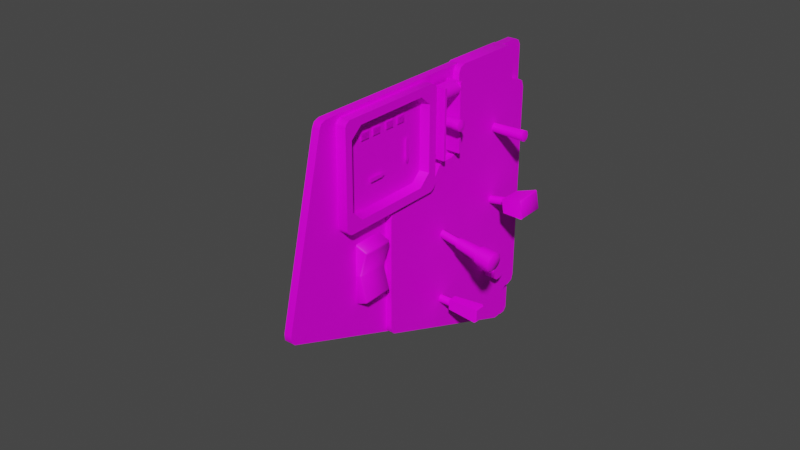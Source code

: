 # Source: untitled.blend  (saved by Blender 2.83.19; exported with 4.5.12 LTS)
import bpy
from mathutils import Matrix  # noqa: F401  (used for matrix-valued properties, if any)

bpy.ops.wm.read_factory_settings(use_empty=True)
scene = bpy.context.scene
scene.name = 'Scene'

# ---- collections
col_collection = bpy.data.collections.new('Collection'); scene.collection.children.link(col_collection)

# ---- images (referenced by path relative to the original .blend; pixels are not part of the script)
import os
ASSET_DIR = os.environ.get("B2B_ASSET_DIR", "")  # directory of the original .blend (textures are referenced by path, not embedded)
HERE = os.path.dirname(os.path.abspath(__file__))  # packed textures are extracted next to this script under _unpacked/

def load_image(name, relpath, width, height, colorspace="sRGB"):
    """Load a texture the original file referenced (path relative to the .blend, or extracted next to this script)."""
    p = next((c for c in (os.path.join(HERE, relpath), os.path.join(ASSET_DIR, relpath)) if relpath and os.path.exists(c)), "")
    if p:
        img = bpy.data.images.load(p, check_existing=True)
        img.name = name
    else:  # same state as the original file: an image datablock whose file is absent (Cycles renders it pink)
        img = bpy.data.images.new(name, width, height)
        img.source = "FILE"
        img.filepath = "//" + (relpath or name)
    img.colorspace_settings.name = colorspace
    return img
img_all_cockpit_atlas_0_jpg = load_image('all-cockpit-atlas-0.jpg', 'all-cockpit-atlas-0.jpg', 1024, 1024, 'sRGB')

# ---- materials (node trees are filled in below, after node groups)
mat_ac3dmat16_001 = bpy.data.materials.new('ac3dmat16.001')
mat_ac3dmat16_001.use_transparent_shadow = False
mat_ac3dmat16_001.diffuse_color = (1.0, 1.0, 1.0, 1.0)
mat_ac3dmat16_001.roughness = 1.0
mat_ac3dmat16_001.specular_intensity = 0.2

# ---- node groups
ng_auto_smooth = bpy.data.node_groups.new('Auto Smooth', 'GeometryNodeTree')
_s = ng_auto_smooth.interface.new_socket(name='Geometry', in_out='OUTPUT', socket_type='NodeSocketGeometry')
_s = ng_auto_smooth.interface.new_socket(name='Geometry', in_out='INPUT', socket_type='NodeSocketGeometry')
_s = ng_auto_smooth.interface.new_socket(name='Angle', in_out='INPUT', socket_type='NodeSocketFloat')
_s.subtype = 'ANGLE'
_s.min_value = 0.0
_s.max_value = 3.142
ng_auto_smooth.is_modifier = True
_N = ng_auto_smooth.nodes; _L = ng_auto_smooth.links
n0 = _N.new('NodeGroupOutput'); n0.name = 'Group Output'; n0.location = (480, -100)
n1 = _N.new('NodeGroupInput'); n1.name = 'Group Input'; n1.location = (-420, -300)
n2 = _N.new('NodeGroupInput'); n2.name = 'Group Input.001'; n2.location = (-60, -100)
n3 = _N.new('GeometryNodeSetShadeSmooth'); n3.name = 'Set Shade Smooth'; n3.location = (120, -100)
n3.domain = 'EDGE'
n4 = _N.new('GeometryNodeSetShadeSmooth'); n4.name = 'Set Shade Smooth.001'; n4.location = (300, -100)
n5 = _N.new('GeometryNodeInputMeshEdgeAngle'); n5.name = 'Edge Angle'; n5.location = (-420, -220)
n6 = _N.new('GeometryNodeInputEdgeSmooth'); n6.name = 'Is Edge Smooth'; n6.location = (-60, -160)
n7 = _N.new('GeometryNodeInputShadeSmooth'); n7.name = 'Is Face Smooth'; n7.location = (-240, -340)
n8 = _N.new('FunctionNodeBooleanMath'); n8.name = 'Boolean Math'; n8.location = (-60, -220)
n9 = _N.new('FunctionNodeCompare'); n9.name = 'Compare'; n9.location = (-240, -180)
n9.operation = 'LESS_EQUAL'
_L.new(n5.outputs[0], n9.inputs[0])
_L.new(n4.outputs[0], n0.inputs[0])
_L.new(n1.outputs[1], n9.inputs[1])
_L.new(n9.outputs[0], n8.inputs[0])
_L.new(n7.outputs[0], n8.inputs[1])
_L.new(n2.outputs[0], n3.inputs[0])
_L.new(n6.outputs[0], n3.inputs[1])
_L.new(n3.outputs[0], n4.inputs[0])
_L.new(n8.outputs[0], n3.inputs[2])
n0.is_active_output = True

# ---- material node trees
mat_ac3dmat16_001.use_nodes = True; mat_ac3dmat16_001.node_tree.nodes.clear()
_N = mat_ac3dmat16_001.node_tree.nodes; _L = mat_ac3dmat16_001.node_tree.links
n0 = _N.new('ShaderNodeBsdfPrincipled'); n0.name = 'Principled BSDF'; n0.location = (10, 300)
n0.distribution = 'GGX'
n0.subsurface_method = 'BURLEY'
n0.inputs[3].default_value = 1.45
n0.inputs[13].default_value = 0.2
n0.inputs[27].default_value = (0.0, 0.0, 0.0, 1.0)
n0.inputs[28].default_value = 1.0
n1 = _N.new('ShaderNodeOutputMaterial'); n1.name = 'Material Output'; n1.location = (300, 300)
n2 = _N.new('ShaderNodeTexImage'); n2.name = 'Image Texture'; n2.location = (0, 0)
n2.image = img_all_cockpit_atlas_0_jpg
_L.new(n0.outputs[0], n1.inputs[0])
_L.new(n2.outputs[0], n0.inputs[0])
n1.is_active_output = True

# ---- world
world_world = bpy.data.worlds.new('World'); scene.world = world_world
world_world.use_nodes = True; world_world.node_tree.nodes.clear()
_N = world_world.node_tree.nodes; _L = world_world.node_tree.links
n0 = _N.new('ShaderNodeOutputWorld'); n0.name = 'World Output'; n0.location = (300, 300)
n1 = _N.new('ShaderNodeBackground'); n1.name = 'Background'; n1.location = (10, 300)
n1.inputs[0].default_value = (0.05088, 0.05088, 0.05088, 1.0)
_L.new(n1.outputs[0], n0.inputs[0])
n0.is_active_output = True
world_world.color = (0.05088, 0.05088, 0.05088)
world_world.use_sun_shadow = False
world_world.sun_shadow_jitter_overblur = 0.0

# ---- meshes
me_antiskid_spoiler_switch_mesh = bpy.data.meshes.new('antiskid-spoiler-switch.mesh')
me_antiskid_spoiler_switch_mesh.from_pydata([(-0.005539, 0.001115, 0.001887), (-0.005866, 0.0001219, 0.0001023), (-0.005455, -0.001843, -0.0006317), (-0.004549, -0.003629, 0.0001158), (-0.003677, -0.00419, 0.001905), (-0.003351, -0.003197, 0.00369), (-0.003762, -0.001231, 0.004424), (-0.004668, 0.0005549, 0.003677), (-0.01484, -0.00239, 0.005384), (-0.01515, -0.003339, 0.00368), (-0.01476, -0.005216, 0.002978), (-0.0139, -0.006922, 0.003692), (-0.01306, -0.007457, 0.005402), (-0.01275, -0.006508, 0.007107), (-0.01314, -0.004631, 0.007808), (-0.01401, -0.002925, 0.007094), (-0.008283, 0.0005071, -0.0004545), (-0.005979, -0.005753, -0.000468), (-0.004062, -0.00506, 0.005193), (-0.006365, 0.0012, 0.005206), (0.01116, 0.008984, -0.0004947), (0.01432, 0.0003965, -0.0005133), (0.01169, -0.0005546, -0.008279), (0.008533, 0.008033, -0.00826), (0.009956, 0.007763, -0.007918), (0.01211, 0.008542, -0.001554), (0.01476, 0.001352, -0.001569), (0.0126, 0.0005729, -0.007933)], [], [(14, 6, 7, 15), (13, 5, 6, 14), (12, 4, 5, 13), (11, 3, 4, 12), (10, 2, 3, 11), (9, 1, 2, 10), (8, 0, 1, 9), (15, 7, 0, 8), (21, 18, 17, 22), (23, 16, 19, 20), (22, 17, 16, 23), (20, 19, 18, 21), (16, 17, 18, 19), (24, 25, 26, 27), (23, 20, 25, 24), (20, 21, 26, 25), (21, 22, 27, 26), (22, 23, 24, 27)])
me_antiskid_spoiler_switch_mesh.polygons.foreach_set('use_smooth', [True] * 18)
_uv = me_antiskid_spoiler_switch_mesh.uv_layers.new(name='UVMap')
_uv.uv.foreach_set('vector', [0.1295, 0.3864, 0.1298, 0.3856, 0.1278, 0.3865, 0.1279, 0.3871, 0.1311, 0.3871, 0.1319, 0.3865, 0.1298, 0.3856, 0.1295, 0.3864, 0.1317, 0.3888, 0.1327, 0.3887, 0.1319, 0.3865, 0.1311, 0.3871, 0.1311, 0.3905, 0.1319, 0.391, 0.1327, 0.3887, 0.1317, 0.3888, 0.1295, 0.3912, 0.1298, 0.3919, 0.1319, 0.391, 0.1311, 0.3905, 0.1279, 0.3905, 0.1278, 0.391, 0.1298, 0.3919, 0.1295, 0.3912, 0.1273, 0.3888, 0.127, 0.3887, 0.1278, 0.391, 0.1279, 0.3905, 0.1279, 0.3871, 0.1278, 0.3865, 0.127, 0.3887, 0.1273, 0.3888, 0.1273, 0.3779, 0.1321, 0.3779, 0.1321, 0.3818, 0.1273, 0.3818, 0.1273, 0.3779, 0.1321, 0.3779, 0.1321, 0.3818, 0.1273, 0.3818, 0.1273, 0.3779, 0.1321, 0.3779, 0.1321, 0.3818, 0.1273, 0.3818, 0.1273, 0.3779, 0.1321, 0.3779, 0.1321, 0.3818, 0.1273, 0.3818, 0.1273, 0.3779, 0.1321, 0.3779, 0.1321, 0.3818, 0.1273, 0.3818, 0.1273, 0.3779, 0.1273, 0.3779, 0.1273, 0.3779, 0.1273, 0.3779, 0.1273, 0.3779, 0.1321, 0.3779, 0.1273, 0.3779, 0.1273, 0.3779, 0.1321, 0.3779, 0.1321, 0.3818, 0.1273, 0.3779, 0.1273, 0.3779, 0.1321, 0.3818, 0.1273, 0.3818, 0.1273, 0.3779, 0.1273, 0.3779, 0.1273, 0.3818, 0.1273, 0.3779, 0.1273, 0.3779, 0.1273, 0.3779])
me_antiskid_spoiler_switch_mesh.materials.append(mat_ac3dmat16_001)
me_antiskid_spoiler_switch_mesh.use_remesh_fix_poles = True
me_antiskid_spoiler_switch_mesh.use_remesh_preserve_attributes = False
me_antiskid_spoiler_switch_mesh.use_mirror_vertex_groups = False
me_antiskid_spoiler_switch_mesh.update()
me_dump_switch_mesh = bpy.data.meshes.new('dump-switch.mesh')
me_dump_switch_mesh.from_pydata([(0.01057, 0.0005808, -0.01284), (0.01608, 0.002574, 0.00343), (0.01066, 0.0121, 0.004098), (0.005149, 0.01011, -0.01217), (0.003689, 0.01031, -0.01253), (0.009967, -0.0007325, -0.0133), (0.01597, 0.001439, 0.00443), (0.009695, 0.01248, 0.005204), (-0.00133, 0.003841, 0.008257), (0.003101, -0.003953, 0.007711), (-0.001862, -0.005748, -0.006943), (-0.006293, 0.002046, -0.006396), (-0.001961, 0.002257, 0.0006163), (-0.002168, 0.001319, -0.001215), (-0.001473, -0.000517, -0.002062), (-0.0002837, -0.002176, -0.001425), (0.0007029, -0.002686, 0.0003191), (0.0009093, -0.001749, 0.002151), (0.0002141, 8.783e-05, 0.002997), (-0.0009747, 0.001747, 0.002362), (-0.01874, -0.007844, 0.007454), (-0.01894, -0.00874, 0.005704), (-0.01827, -0.01049, 0.004896), (-0.01714, -0.01208, 0.005503), (-0.0162, -0.01257, 0.00717), (-0.016, -0.01167, 0.00892), (-0.01666, -0.009916, 0.009728), (-0.0178, -0.008331, 0.009121)], [], [(5, 4, 3, 0), (6, 5, 0, 1), (7, 6, 1, 2), (4, 7, 2, 3), (3, 2, 1, 0), (7, 8, 9, 6), (5, 10, 11, 4), (4, 11, 8, 7), (6, 9, 10, 5), (26, 18, 19, 27), (25, 17, 18, 26), (24, 16, 17, 25), (23, 15, 16, 24), (22, 14, 15, 23), (21, 13, 14, 22), (20, 12, 13, 21), (27, 19, 12, 20)])
me_dump_switch_mesh.polygons.foreach_set('use_smooth', [True] * 17)
_uv = me_dump_switch_mesh.uv_layers.new(name='UVMap')
_uv.uv.foreach_set('vector', [0.1597, 0.3764, 0.1597, 0.3826, 0.1591, 0.3821, 0.1591, 0.3768, 0.1467, 0.3764, 0.1597, 0.3764, 0.1591, 0.3768, 0.1472, 0.3768, 0.1467, 0.3826, 0.1467, 0.3764, 0.1472, 0.3768, 0.1472, 0.3821, 0.1597, 0.3826, 0.1467, 0.3826, 0.1472, 0.3821, 0.1591, 0.3821, 0.1591, 0.3827, 0.1472, 0.3827, 0.1472, 0.3763, 0.1591, 0.3763, 0.1277, 0.3821, 0.1281, 0.3815, 0.1281, 0.3779, 0.1277, 0.3772, 0.1317, 0.3772, 0.1313, 0.3779, 0.1313, 0.3815, 0.1317, 0.3821, 0.1317, 0.3821, 0.1313, 0.3815, 0.1281, 0.3815, 0.1277, 0.3821, 0.1277, 0.3772, 0.1281, 0.3779, 0.1313, 0.3779, 0.1317, 0.3772, 0.1324, 0.3884, 0.1326, 0.3884, 0.1318, 0.3902, 0.1316, 0.3902, 0.1316, 0.3867, 0.1318, 0.3865, 0.1326, 0.3884, 0.1324, 0.3884, 0.1298, 0.386, 0.1299, 0.3858, 0.1318, 0.3865, 0.1316, 0.3867, 0.128, 0.3867, 0.128, 0.3865, 0.1299, 0.3858, 0.1298, 0.386, 0.1273, 0.3884, 0.1273, 0.3884, 0.128, 0.3865, 0.128, 0.3867, 0.128, 0.3902, 0.128, 0.3902, 0.1273, 0.3884, 0.1273, 0.3884, 0.1298, 0.3909, 0.1299, 0.391, 0.128, 0.3902, 0.128, 0.3902, 0.1316, 0.3902, 0.1318, 0.3902, 0.1299, 0.391, 0.1298, 0.3909])
me_dump_switch_mesh.materials.append(mat_ac3dmat16_001)
me_dump_switch_mesh.use_remesh_fix_poles = True
me_dump_switch_mesh.use_remesh_preserve_attributes = False
me_dump_switch_mesh.use_mirror_vertex_groups = False
me_dump_switch_mesh.update()
me_feed_switch_mesh = bpy.data.meshes.new('feed-switch.mesh')
me_feed_switch_mesh.from_pydata([(0.01146, 0.004458, -0.00408), (0.008685, 0.007401, -0.003506), (0.008271, 0.006092, -0.005877), (0.00886, 0.003506, -0.006866), (0.0101, 0.001157, -0.005893), (0.01128, 0.0004218, -0.00353), (0.01169, 0.00173, -0.001159), (0.0111, 0.004317, -0.00017), (0.009858, 0.006665, -0.001143), (-0.01207, -0.001159, 0.004484), (-0.01239, -0.002171, 0.00265), (-0.01194, -0.004172, 0.001885), (-0.01098, -0.00599, 0.002637), (-0.01007, -0.006558, 0.004466), (-0.009748, -0.005546, 0.006301), (-0.0102, -0.003545, 0.007066), (-0.01117, -0.001728, 0.006314)], [], [(15, 7, 8, 16), (14, 6, 7, 15), (13, 5, 6, 14), (12, 4, 5, 13), (11, 3, 4, 12), (10, 2, 3, 11), (9, 1, 2, 10), (16, 8, 1, 9), (0, 8, 7), (0, 7, 6), (0, 6, 5), (0, 5, 4), (0, 4, 3), (0, 3, 2), (0, 2, 1), (0, 1, 8)])
me_feed_switch_mesh.polygons.foreach_set('use_smooth', [True] * 16)
_uv = me_feed_switch_mesh.uv_layers.new(name='UVMap')
_uv.uv.foreach_set('vector', [0.1374, 0.3866, 0.1377, 0.3858, 0.1357, 0.3867, 0.1358, 0.3872, 0.139, 0.3872, 0.1398, 0.3867, 0.1377, 0.3858, 0.1374, 0.3866, 0.1396, 0.3888, 0.1406, 0.3887, 0.1398, 0.3867, 0.139, 0.3872, 0.139, 0.3904, 0.1398, 0.3908, 0.1406, 0.3887, 0.1396, 0.3888, 0.1374, 0.391, 0.1377, 0.3916, 0.1398, 0.3908, 0.139, 0.3904, 0.1358, 0.3904, 0.1357, 0.3908, 0.1377, 0.3916, 0.1374, 0.391, 0.1352, 0.3888, 0.1349, 0.3887, 0.1357, 0.3908, 0.1358, 0.3904, 0.1358, 0.3872, 0.1357, 0.3867, 0.1349, 0.3887, 0.1352, 0.3888, 0.1378, 0.3887, 0.1357, 0.3867, 0.1377, 0.3858, 0.1378, 0.3887, 0.1377, 0.3858, 0.1398, 0.3867, 0.1378, 0.3887, 0.1398, 0.3867, 0.1406, 0.3887, 0.1378, 0.3887, 0.1406, 0.3887, 0.1398, 0.3908, 0.1378, 0.3887, 0.1398, 0.3908, 0.1377, 0.3916, 0.1378, 0.3887, 0.1377, 0.3916, 0.1357, 0.3908, 0.1378, 0.3887, 0.1357, 0.3908, 0.1349, 0.3887, 0.1378, 0.3887, 0.1349, 0.3887, 0.1357, 0.3867])
me_feed_switch_mesh.materials.append(mat_ac3dmat16_001)
me_feed_switch_mesh.use_remesh_fix_poles = True
me_feed_switch_mesh.use_remesh_preserve_attributes = False
me_feed_switch_mesh.use_mirror_vertex_groups = False
me_feed_switch_mesh.update()
me_left_spoilers_off_mesh = bpy.data.meshes.new('left-spoilers-off.mesh')
me_left_spoilers_off_mesh.from_pydata([(0.003075, 0.00343, 0.01131), (0.004974, 0.004117, 0.01691), (0.00648, 2.524e-05, 0.01691), (0.004581, -0.0006617, 0.0113), (0.001575, -0.001748, 0.002423), (0.003475, -0.001062, 0.008032), (0.001969, 0.00303, 0.008041), (6.962e-05, 0.002343, 0.002432)], [], [(0, 1, 2, 3), (7, 6, 5, 4)])
me_left_spoilers_off_mesh.polygons.foreach_set('use_smooth', [True] * 2)
_uv = me_left_spoilers_off_mesh.uv_layers.new(name='UVMap')
_uv.uv.foreach_set('vector', [0.2153, 0.3831, 0.2067, 0.3831, 0.2067, 0.3758, 0.2153, 0.3758, 0.2153, 0.3831, 0.2067, 0.3831, 0.2067, 0.3758, 0.2153, 0.3758])
me_left_spoilers_off_mesh.materials.append(mat_ac3dmat16_001)
me_left_spoilers_off_mesh.use_remesh_fix_poles = True
me_left_spoilers_off_mesh.use_remesh_preserve_attributes = False
me_left_spoilers_off_mesh.use_mirror_vertex_groups = False
me_left_spoilers_off_mesh.update()
me_master_reset_button_mesh = bpy.data.meshes.new('master-reset-button.mesh')
me_master_reset_button_mesh.from_pydata([(-0.03259, 0.04123, -0.07565), (-0.0423, 0.03764, -0.06543), (-0.0414, 0.03405, -0.06654), (-0.04159, 0.03157, -0.06942), (-0.04279, 0.03113, -0.07297), (-0.04455, 0.03291, -0.07584), (-0.04619, 0.03623, -0.07693), (-0.04709, 0.03982, -0.07582), (-0.0469, 0.0423, -0.07294), (-0.0457, 0.04274, -0.06939), (-0.04394, 0.04096, -0.06652), (-0.03065, 0.04194, -0.06991), (-0.02975, 0.03835, -0.07101), (-0.02993, 0.03587, -0.07389), (-0.03114, 0.03543, -0.07744), (-0.0329, 0.03721, -0.08031), (-0.03454, 0.04053, -0.0814), (-0.03544, 0.04412, -0.0803), (-0.03525, 0.0466, -0.07742), (-0.03405, 0.04704, -0.07387), (-0.03229, 0.04526, -0.071)], [], [(0, 20, 11), (0, 11, 12), (0, 12, 13), (0, 13, 14), (0, 14, 15), (0, 15, 16), (0, 16, 17), (0, 17, 18), (0, 18, 19), (0, 19, 20), (20, 10, 1, 11), (11, 1, 2, 12), (12, 2, 3, 13), (13, 3, 4, 14), (14, 4, 5, 15), (15, 5, 6, 16), (16, 6, 7, 17), (17, 7, 8, 18), (18, 8, 9, 19), (19, 9, 10, 20)])
me_master_reset_button_mesh.polygons.foreach_set('use_smooth', [True] * 20)
_uv = me_master_reset_button_mesh.uv_layers.new(name='UVMap')
_uv.uv.foreach_set('vector', [0.1296, 0.3797, 0.1325, 0.3819, 0.1332, 0.3797, 0.1296, 0.3797, 0.1332, 0.3797, 0.1325, 0.3775, 0.1296, 0.3797, 0.1325, 0.3775, 0.1307, 0.3761, 0.1296, 0.3797, 0.1307, 0.3761, 0.1285, 0.3761, 0.1296, 0.3797, 0.1285, 0.3761, 0.1267, 0.3775, 0.1296, 0.3797, 0.1267, 0.3775, 0.126, 0.3797, 0.1296, 0.3797, 0.126, 0.3797, 0.1267, 0.3819, 0.1296, 0.3797, 0.1267, 0.3819, 0.1285, 0.3833, 0.1296, 0.3797, 0.1285, 0.3833, 0.1307, 0.3833, 0.1296, 0.3797, 0.1307, 0.3833, 0.1325, 0.3819, 0.1325, 0.3819, 0.1325, 0.3819, 0.1332, 0.3797, 0.1332, 0.3797, 0.1332, 0.3797, 0.1332, 0.3797, 0.1325, 0.3775, 0.1325, 0.3775, 0.1325, 0.3775, 0.1325, 0.3775, 0.1307, 0.3761, 0.1307, 0.3761, 0.1307, 0.3761, 0.1307, 0.3761, 0.1285, 0.3761, 0.1285, 0.3761, 0.1285, 0.3761, 0.1285, 0.3761, 0.1267, 0.3775, 0.1267, 0.3775, 0.1267, 0.3775, 0.1267, 0.3775, 0.126, 0.3797, 0.126, 0.3797, 0.126, 0.3797, 0.126, 0.3797, 0.1267, 0.3819, 0.1267, 0.3819, 0.1267, 0.3819, 0.1267, 0.3819, 0.1285, 0.3833, 0.1285, 0.3833, 0.1285, 0.3833, 0.1285, 0.3833, 0.1307, 0.3833, 0.1307, 0.3833, 0.1307, 0.3833, 0.1307, 0.3833, 0.1325, 0.3819, 0.1325, 0.3819])
me_master_reset_button_mesh.materials.append(mat_ac3dmat16_001)
me_master_reset_button_mesh.use_remesh_fix_poles = True
me_master_reset_button_mesh.use_remesh_preserve_attributes = False
me_master_reset_button_mesh.use_mirror_vertex_groups = False
me_master_reset_button_mesh.update()
me_mount1_mesh = bpy.data.meshes.new('mount1.mesh')
me_mount1_mesh.from_pydata([(-0.0193, 0.09036, -0.008145), (0.002935, 0.09841, 0.05752), (0.02423, 0.04053, 0.05739), (0.001995, 0.03249, -0.00827), (-0.02334, 0.09057, -0.005727), (-0.02376, 0.08908, -0.008247), (-0.02344, 0.087, -0.009421), (-0.003122, 0.03179, -0.00954), (-0.002013, 0.03, -0.008375), (-0.0006323, 0.02887, -0.00586), (0.02136, 0.03682, 0.05907), (0.02156, 0.03852, 0.06124), (0.02119, 0.04058, 0.06223), (0.0008683, 0.09579, 0.06235), (-0.0001802, 0.09761, 0.06136), (-0.001377, 0.09861, 0.05921), (0.007437, 0.1019, 0.05582), (0.008633, 0.1009, 0.05798), (0.009681, 0.09904, 0.05897), (0.03, 0.04383, 0.05885), (0.03038, 0.04177, 0.05785), (0.03017, 0.04008, 0.05569), (0.008181, 0.03212, -0.009243), (0.006801, 0.03325, -0.01176), (0.005691, 0.03504, -0.01292), (-0.01463, 0.09025, -0.0128), (-0.009885, 0.08328, -0.007154), (0.004415, 0.04442, -0.007239), (0.009272, 0.03872, -5.773e-05), (0.02529, 0.04452, 0.04725), (0.02528, 0.05196, 0.05437), (0.01098, 0.09082, 0.05445), (0.006372, 0.09594, 0.04736), (0.001655, 0.09208, 0.04936), (0.005228, 0.08819, 0.05492), (0.0192, 0.05019, 0.05481), (0.01919, 0.04435, 0.04918), (0.00326, 0.0386, 0.002146), (-0.0005703, 0.04306, -0.003548), (-0.01455, 0.08102, -0.003497), (-0.01432, 0.0863, 0.002175), (-0.01494, 0.09234, -0.01163), (-0.00965, 0.09014, 5.344e-05), (-0.01453, 0.09382, -0.00911), (-0.05435, 0.08117, -0.09065), (-0.05497, 0.07913, -0.09425), (-0.05442, 0.07589, -0.09592), (0.01063, -0.1006, -0.09604), (0.01223, -0.1027, -0.09391), (0.01359, -0.1025, -0.09019), (0.05056, -0.008041, 0.09692), (0.05048, -0.005625, 0.09903), (0.04915, -0.001857, 0.09919), (0.002787, 0.09774, 0.0741), (0.001287, 0.1003, 0.07265), (-0.0002713, 0.1011, 0.06937), (-0.04993, 0.0828, -0.09235), (-0.05056, 0.08076, -0.09595), (-0.05, 0.07751, -0.09762), (0.01505, -0.09898, -0.09773), (0.01665, -0.1011, -0.09561), (0.018, -0.1009, -0.09188), (0.05497, -0.006413, 0.09523), (0.05489, -0.003997, 0.09733), (0.05357, -0.000229, 0.0975), (0.0072, 0.09937, 0.0724), (0.005701, 0.1019, 0.07096), (0.004142, 0.1027, 0.06767), (0.005022, -0.07904, -0.08734), (-0.04556, 0.05805, -0.08739), (-0.04646, 0.05772, -0.09005), (-0.04707, 0.05517, -0.09407), (0.0152, -0.09687, -0.07796), (0.01384, -0.09706, -0.08168), (0.01224, -0.09493, -0.08381), (0.006516, -0.08048, -0.08483), (0.008233, -0.08415, -0.08388), (0.003757, -0.07948, -0.09105), (0.001959, -0.07838, -0.09467), (-0.04605, 0.05084, -0.09558), (0.0002093, -0.07481, -0.0958), (0.03525, -0.04572, 0.02344), (0.03517, -0.0433, 0.02555), (0.03385, -0.03953, 0.02571), (0.009785, 0.02585, 0.02586), (0.00847, 0.0284, 0.02488), (0.007114, 0.02918, 0.0221), (-0.00195, 0.02592, -0.004649), (-0.003507, 0.02715, -0.007517), (-0.01631, 0.03873, -0.02975), (-0.01792, 0.04169, -0.0311), (-0.04481, 0.05996, -0.08358), (-0.0459, 0.06362, -0.08291), (-0.05088, 0.07716, -0.08288), (-0.03382, 0.0845, -0.03138), (-0.05144, 0.08041, -0.08121), (-0.03531, 0.08706, -0.03282), (-0.03687, 0.08786, -0.03611), (-0.05081, 0.08245, -0.07761), (-0.01467, 0.03766, -0.02651), (-0.01041, 0.03764, -0.01541), (-0.01178, 0.03871, -0.01797), (0.01385, -0.07579, -0.09072), (-0.03674, 0.06131, -0.09078), (0.009037, -0.07155, -0.09919), (-0.03722, 0.0541, -0.09897), (-0.03707, 0.06688, -0.0863), (-0.03763, 0.06098, -0.09343), (0.01258, -0.07622, -0.09444), (0.01706, -0.08089, -0.08727), (0.01534, -0.07723, -0.08821), (-0.03598, 0.06322, -0.08697), (-0.03824, 0.05842, -0.09746), (0.01079, -0.07512, -0.09806), (-0.02805, 0.09112, -0.0395), (-0.02649, 0.09031, -0.03621), (-0.02499, 0.08775, -0.03477), (0.04267, -0.03628, 0.02233), (0.044, -0.04005, 0.02216), (0.04408, -0.04246, 0.02006), (0.02402, -0.09362, -0.08135), (0.02266, -0.09381, -0.08507), (0.02106, -0.09168, -0.0872), (-0.04205, 0.08042, -0.08627), (-0.04261, 0.08366, -0.0846), (-0.04198, 0.0857, -0.081), (-0.009093, 0.04494, -0.03449), (-0.005846, 0.04092, -0.0299), (-0.002954, 0.04196, -0.02136), (-0.001578, 0.0409, -0.0188), (0.00532, 0.03041, -0.01091), (0.006877, 0.02917, -0.008038), (0.01594, 0.03244, 0.01871), (0.01861, 0.02911, 0.02247), (0.0173, 0.03165, 0.02149), (-0.007486, 0.04199, -0.03314), (-0.02718, 0.0842, -0.02891), (-0.01774, 0.08768, -0.03253), (-0.01725, 0.08786, -0.03107), (-0.02668, 0.08438, -0.02745), (-0.0116, 0.0434, -0.02754), (-0.002166, 0.04688, -0.03116), (-0.002661, 0.0467, -0.03262), (-0.0121, 0.04322, -0.029), (-0.007481, 0.04489, -0.01537), (0.001956, 0.04837, -0.01899), (0.002451, 0.04855, -0.01753), (-0.006986, 0.04507, -0.01391), (-0.02207, 0.08605, -0.01382), (-0.01263, 0.08953, -0.01744), (-0.01312, 0.08935, -0.0189), (-0.02256, 0.08587, -0.01528), (-0.01766, 0.08607, -0.03186), (-0.02019, 0.08693, -0.03111), (-0.02116, 0.07721, -0.02959), (-0.01716, 0.07869, -0.03112), (-0.01578, 0.08098, -0.03187), (-0.01597, 0.0838, -0.03215), (-0.01299, 0.08776, -0.01808), (-0.01552, 0.08861, -0.01733), (-0.01649, 0.0789, -0.01581), (-0.01249, 0.08037, -0.01735), (-0.01112, 0.08267, -0.0181), (-0.01131, 0.08549, -0.01838), (-0.02419, 0.08545, -0.02957), (-0.01953, 0.08714, -0.0158)], [], [(0, 1, 2, 3), (16, 42, 43), (16, 32, 42), (16, 17, 32), (17, 18, 32), (18, 31, 32), (18, 30, 31), (30, 18, 19), (30, 19, 20), (30, 20, 29), (29, 20, 21), (29, 21, 28), (28, 21, 22), (28, 22, 23), (28, 23, 24), (27, 28, 24), (26, 27, 24), (25, 26, 24), (41, 26, 25), (41, 42, 26), (43, 4, 15, 16), (41, 5, 4, 43), (25, 6, 5, 41), (24, 7, 6, 25), (23, 8, 7, 24), (22, 9, 8, 23), (21, 10, 9, 22), (20, 11, 10, 21), (19, 12, 11, 20), (18, 13, 12, 19), (17, 14, 13, 18), (16, 15, 14, 17), (32, 31, 34, 33), (31, 30, 35, 34), (30, 29, 36, 35), (29, 28, 37, 36), (28, 27, 38, 37), (27, 26, 39, 38), (26, 42, 40, 39), (42, 32, 33, 40), (43, 42, 41), (56, 44, 55, 67), (57, 45, 44, 56), (58, 46, 45, 57), (59, 47, 46, 58), (60, 48, 47, 59), (61, 49, 48, 60), (62, 50, 49, 61), (63, 51, 50, 62), (64, 52, 51, 63), (65, 53, 52, 64), (66, 54, 53, 65), (67, 55, 54, 66), (67, 66, 65, 64, 63, 62, 61, 60, 59, 58, 57, 56), (110, 75, 68, 102), (102, 68, 77, 108), (107, 70, 69, 103), (103, 69, 91, 111), (112, 71, 70, 107), (105, 79, 71, 112), (120, 72, 73, 121), (119, 81, 72, 120), (121, 73, 74, 122), (122, 74, 76, 109), (109, 76, 75, 110), (108, 77, 78, 113), (113, 78, 80, 104), (104, 80, 79, 105), (118, 82, 81, 119), (117, 83, 82, 118), (133, 84, 83, 117), (134, 85, 84, 133), (132, 86, 85, 134), (131, 87, 86, 132), (130, 88, 87, 131), (129, 100, 88, 130), (135, 89, 99, 127), (126, 90, 89, 135), (116, 94, 90, 126), (111, 91, 92, 106), (106, 92, 93, 123), (123, 93, 95, 124), (115, 96, 94, 116), (124, 95, 98, 125), (114, 97, 96, 115), (125, 98, 97, 114), (127, 99, 101, 128), (128, 101, 100, 129), (102, 119, 110), (119, 102, 108), (105, 107, 103), (103, 111, 105), (105, 112, 107), (121, 119, 120), (119, 121, 122), (119, 122, 109), (119, 109, 110), (119, 108, 113), (119, 113, 104), (119, 104, 105), (119, 105, 118), (118, 105, 117), (117, 105, 131), (117, 131, 133), (133, 131, 134), (134, 131, 132), (131, 105, 130), (130, 105, 127), (130, 127, 129), (127, 105, 135), (135, 105, 126), (126, 105, 116), (116, 105, 111), (116, 111, 106), (116, 106, 123), (116, 123, 124), (116, 124, 115), (115, 124, 125), (115, 125, 114), (128, 129, 127), (141, 140, 143, 142), (146, 147, 144, 145), (136, 139, 138, 137), (139, 140, 141, 138), (137, 142, 143, 136), (138, 141, 142, 137), (149, 146, 145, 150), (150, 145, 144, 151), (148, 147, 146, 149), (151, 148, 149, 150), (153, 159, 158, 152), (164, 165, 159, 153), (155, 161, 160, 154), (156, 162, 161, 155), (157, 163, 162, 156), (152, 158, 163, 157)])
me_mount1_mesh.polygons.foreach_set('use_smooth', [True] * 136)
_uv = me_mount1_mesh.uv_layers.new(name='UVMap')
_uv.uv.foreach_set('vector', [0.1936, 0.4993, 0.1514, 0.4993, 0.1514, 0.46, 0.1936, 0.46, 0.2558, 0.3739, 0.3522, 0.3691, 0.3681, 0.3738, 0.2558, 0.3739, 0.2704, 0.3691, 0.3522, 0.3691, 0.2558, 0.3739, 0.252, 0.3726, 0.2704, 0.3691, 0.252, 0.3726, 0.2503, 0.3707, 0.2704, 0.3691, 0.2503, 0.3707, 0.2581, 0.3632, 0.2704, 0.3691, 0.2503, 0.3707, 0.2581, 0.3248, 0.2581, 0.3632, 0.2581, 0.3248, 0.2503, 0.3707, 0.2503, 0.3163, 0.2581, 0.3248, 0.2503, 0.3163, 0.252, 0.3143, 0.2581, 0.3248, 0.252, 0.3143, 0.2704, 0.3183, 0.2704, 0.3183, 0.252, 0.3143, 0.2558, 0.3129, 0.2704, 0.3183, 0.2558, 0.3129, 0.3522, 0.3183, 0.3522, 0.3183, 0.2558, 0.3129, 0.3681, 0.3129, 0.3522, 0.3183, 0.3681, 0.3129, 0.3724, 0.3143, 0.3522, 0.3183, 0.3724, 0.3143, 0.3745, 0.3163, 0.3647, 0.3248, 0.3522, 0.3183, 0.3745, 0.3163, 0.3647, 0.3632, 0.3647, 0.3248, 0.3745, 0.3163, 0.3745, 0.3707, 0.3647, 0.3632, 0.3745, 0.3163, 0.3724, 0.3726, 0.3647, 0.3632, 0.3745, 0.3707, 0.3724, 0.3726, 0.3522, 0.3691, 0.3647, 0.3632, 0.368, 0.3749, 0.368, 0.3749, 0.2558, 0.375, 0.2558, 0.375, 0.3724, 0.3737, 0.3724, 0.3737, 0.368, 0.3749, 0.368, 0.3749, 0.3744, 0.3717, 0.3744, 0.3717, 0.3724, 0.3737, 0.3724, 0.3737, 0.3744, 0.3159, 0.3744, 0.3159, 0.3744, 0.3717, 0.3744, 0.3717, 0.3724, 0.3139, 0.3724, 0.3139, 0.3744, 0.3159, 0.3744, 0.3159, 0.368, 0.3125, 0.368, 0.3125, 0.3724, 0.3139, 0.3724, 0.3139, 0.2558, 0.3125, 0.2558, 0.3125, 0.368, 0.3125, 0.368, 0.3125, 0.252, 0.3139, 0.252, 0.3139, 0.2558, 0.3125, 0.2558, 0.3125, 0.2503, 0.3159, 0.2503, 0.3159, 0.252, 0.3139, 0.252, 0.3139, 0.2503, 0.3717, 0.2503, 0.3717, 0.2503, 0.3159, 0.2503, 0.3159, 0.252, 0.3737, 0.252, 0.3737, 0.2503, 0.3717, 0.2503, 0.3717, 0.2558, 0.375, 0.2558, 0.375, 0.252, 0.3737, 0.252, 0.3737, 0.2704, 0.3691, 0.2581, 0.3632, 0.2609, 0.3627, 0.2705, 0.3672, 0.2581, 0.3632, 0.2581, 0.3248, 0.2609, 0.3252, 0.2609, 0.3627, 0.2581, 0.3248, 0.2704, 0.3183, 0.2706, 0.3201, 0.2609, 0.3252, 0.2704, 0.3183, 0.3522, 0.3183, 0.352, 0.3201, 0.2706, 0.3201, 0.3522, 0.3183, 0.3647, 0.3248, 0.3618, 0.3252, 0.352, 0.3201, 0.3647, 0.3248, 0.3647, 0.3632, 0.3619, 0.3627, 0.3618, 0.3252, 0.3647, 0.3632, 0.3522, 0.3691, 0.3521, 0.3672, 0.3619, 0.3627, 0.3522, 0.3691, 0.2704, 0.3691, 0.2705, 0.3672, 0.3521, 0.3672, 0.3681, 0.3738, 0.3522, 0.3691, 0.3724, 0.3726, 0.2465, 0.4994, 0.2465, 0.4994, 0.1449, 0.4996, 0.1449, 0.4996, 0.2487, 0.4984, 0.2487, 0.4984, 0.2465, 0.4994, 0.2465, 0.4994, 0.2498, 0.4965, 0.2498, 0.4965, 0.2487, 0.4984, 0.2487, 0.4984, 0.2496, 0.3849, 0.2496, 0.3849, 0.2498, 0.4965, 0.2498, 0.4965, 0.2483, 0.3834, 0.2483, 0.3834, 0.2496, 0.3849, 0.2496, 0.3849, 0.2459, 0.3832, 0.2459, 0.3832, 0.2483, 0.3834, 0.2483, 0.3834, 0.1273, 0.4285, 0.1273, 0.4285, 0.2459, 0.3832, 0.2459, 0.3832, 0.126, 0.4298, 0.126, 0.4298, 0.1273, 0.4285, 0.1273, 0.4285, 0.1259, 0.4322, 0.1259, 0.4322, 0.126, 0.4298, 0.126, 0.4298, 0.1419, 0.4971, 0.1419, 0.4971, 0.1259, 0.4322, 0.1259, 0.4322, 0.1428, 0.4988, 0.1428, 0.4988, 0.1419, 0.4971, 0.1419, 0.4971, 0.1449, 0.4996, 0.1449, 0.4996, 0.1428, 0.4988, 0.1428, 0.4988, 0.1449, 0.4996, 0.1428, 0.4988, 0.1419, 0.4971, 0.1259, 0.4322, 0.126, 0.4298, 0.1273, 0.4285, 0.2459, 0.3832, 0.2483, 0.3834, 0.2496, 0.3849, 0.2498, 0.4965, 0.2487, 0.4984, 0.2465, 0.4994, 0.2427, 0.397, 0.2427, 0.397, 0.2443, 0.3981, 0.2443, 0.3981, 0.2443, 0.3981, 0.2443, 0.3981, 0.2467, 0.3981, 0.2467, 0.3981, 0.2462, 0.4847, 0.2462, 0.4847, 0.2445, 0.4847, 0.2445, 0.4847, 0.2445, 0.4847, 0.2445, 0.4847, 0.2421, 0.4856, 0.2421, 0.4856, 0.2488, 0.4834, 0.2488, 0.4834, 0.2462, 0.4847, 0.2462, 0.4847, 0.2497, 0.4808, 0.2497, 0.4808, 0.2488, 0.4834, 0.2488, 0.4834, 0.2383, 0.3861, 0.2383, 0.3861, 0.2407, 0.3862, 0.2407, 0.3862, 0.1741, 0.4106, 0.1741, 0.4106, 0.2383, 0.3861, 0.2383, 0.3861, 0.2407, 0.3862, 0.2407, 0.3862, 0.2421, 0.3877, 0.2421, 0.3877, 0.2421, 0.3877, 0.2421, 0.3877, 0.2421, 0.3946, 0.2421, 0.3946, 0.2421, 0.3946, 0.2421, 0.3946, 0.2427, 0.397, 0.2427, 0.397, 0.2467, 0.3981, 0.2467, 0.3981, 0.249, 0.3991, 0.249, 0.3991, 0.249, 0.3991, 0.249, 0.3991, 0.2497, 0.4014, 0.2497, 0.4014, 0.2497, 0.4014, 0.2497, 0.4014, 0.2497, 0.4808, 0.2497, 0.4808, 0.1727, 0.4119, 0.1727, 0.4119, 0.1741, 0.4106, 0.1741, 0.4106, 0.1726, 0.4143, 0.1726, 0.4143, 0.1727, 0.4119, 0.1727, 0.4119, 0.1726, 0.4556, 0.1726, 0.4556, 0.1726, 0.4143, 0.1726, 0.4143, 0.1733, 0.4573, 0.1733, 0.4573, 0.1726, 0.4556, 0.1726, 0.4556, 0.175, 0.458, 0.175, 0.458, 0.1733, 0.4573, 0.1733, 0.4573, 0.192, 0.458, 0.192, 0.458, 0.175, 0.458, 0.175, 0.458, 0.1938, 0.459, 0.1938, 0.459, 0.192, 0.458, 0.192, 0.458, 0.1988, 0.4663, 0.1988, 0.4663, 0.1938, 0.459, 0.1938, 0.459, 0.2079, 0.468, 0.2079, 0.468, 0.2059, 0.4671, 0.2059, 0.4671, 0.2088, 0.47, 0.2088, 0.47, 0.2079, 0.468, 0.2079, 0.468, 0.209, 0.4971, 0.209, 0.4971, 0.2088, 0.47, 0.2088, 0.47, 0.2421, 0.4856, 0.2421, 0.4856, 0.2417, 0.4879, 0.2417, 0.4879, 0.2417, 0.4879, 0.2417, 0.4879, 0.2417, 0.4965, 0.2417, 0.4965, 0.2417, 0.4965, 0.2417, 0.4965, 0.2407, 0.4984, 0.2407, 0.4984, 0.21, 0.4988, 0.21, 0.4988, 0.209, 0.4971, 0.209, 0.4971, 0.2407, 0.4984, 0.2407, 0.4984, 0.2384, 0.4994, 0.2384, 0.4994, 0.212, 0.4996, 0.212, 0.4996, 0.21, 0.4988, 0.21, 0.4988, 0.2384, 0.4994, 0.2384, 0.4994, 0.212, 0.4996, 0.212, 0.4996, 0.2059, 0.4671, 0.2059, 0.4671, 0.2005, 0.4671, 0.2005, 0.4671, 0.2005, 0.4671, 0.2005, 0.4671, 0.1988, 0.4663, 0.1988, 0.4663, 0.2443, 0.3981, 0.1741, 0.4106, 0.2427, 0.397, 0.1741, 0.4106, 0.2443, 0.3981, 0.2467, 0.3981, 0.2497, 0.4808, 0.2462, 0.4847, 0.2445, 0.4847, 0.2445, 0.4847, 0.2421, 0.4856, 0.2497, 0.4808, 0.2497, 0.4808, 0.2488, 0.4834, 0.2462, 0.4847, 0.2407, 0.3862, 0.1741, 0.4106, 0.2383, 0.3861, 0.1741, 0.4106, 0.2407, 0.3862, 0.2421, 0.3877, 0.1741, 0.4106, 0.2421, 0.3877, 0.2421, 0.3946, 0.1741, 0.4106, 0.2421, 0.3946, 0.2427, 0.397, 0.1741, 0.4106, 0.2467, 0.3981, 0.249, 0.3991, 0.1741, 0.4106, 0.249, 0.3991, 0.2497, 0.4014, 0.1741, 0.4106, 0.2497, 0.4014, 0.2497, 0.4808, 0.1741, 0.4106, 0.2497, 0.4808, 0.1727, 0.4119, 0.1727, 0.4119, 0.2497, 0.4808, 0.1726, 0.4143, 0.1726, 0.4143, 0.2497, 0.4808, 0.192, 0.458, 0.1726, 0.4143, 0.192, 0.458, 0.1726, 0.4556, 0.1726, 0.4556, 0.192, 0.458, 0.1733, 0.4573, 0.1733, 0.4573, 0.192, 0.458, 0.175, 0.458, 0.192, 0.458, 0.2497, 0.4808, 0.1938, 0.459, 0.1938, 0.459, 0.2497, 0.4808, 0.2059, 0.4671, 0.1938, 0.459, 0.2059, 0.4671, 0.1988, 0.4663, 0.2059, 0.4671, 0.2497, 0.4808, 0.2079, 0.468, 0.2079, 0.468, 0.2497, 0.4808, 0.2088, 0.47, 0.2088, 0.47, 0.2497, 0.4808, 0.209, 0.4971, 0.209, 0.4971, 0.2497, 0.4808, 0.2421, 0.4856, 0.209, 0.4971, 0.2421, 0.4856, 0.2417, 0.4879, 0.209, 0.4971, 0.2417, 0.4879, 0.2417, 0.4965, 0.209, 0.4971, 0.2417, 0.4965, 0.2407, 0.4984, 0.209, 0.4971, 0.2407, 0.4984, 0.21, 0.4988, 0.21, 0.4988, 0.2407, 0.4984, 0.2384, 0.4994, 0.21, 0.4988, 0.2384, 0.4994, 0.212, 0.4996, 0.2005, 0.4671, 0.1988, 0.4663, 0.2059, 0.4671, 0.2055, 0.4697, 0.2055, 0.4697, 0.2064, 0.4697, 0.2064, 0.4697, 0.1968, 0.4697, 0.1968, 0.4697, 0.1978, 0.4697, 0.1978, 0.4697, 0.2064, 0.4956, 0.2055, 0.4956, 0.2055, 0.4956, 0.2064, 0.4956, 0.2055, 0.4956, 0.2055, 0.4697, 0.2055, 0.4697, 0.2055, 0.4956, 0.2064, 0.4956, 0.2064, 0.4697, 0.2064, 0.4697, 0.2064, 0.4956, 0.2055, 0.4956, 0.2055, 0.4697, 0.2064, 0.4697, 0.2064, 0.4956, 0.1968, 0.4956, 0.1968, 0.4697, 0.1978, 0.4697, 0.1978, 0.4956, 0.1978, 0.4956, 0.1978, 0.4697, 0.1978, 0.4697, 0.1978, 0.4956, 0.1968, 0.4956, 0.1968, 0.4697, 0.1968, 0.4697, 0.1968, 0.4956, 0.1978, 0.4956, 0.1968, 0.4956, 0.1968, 0.4956, 0.1978, 0.4956, 0.2061, 0.4957, 0.1974, 0.4957, 0.1974, 0.4947, 0.2061, 0.4947, 0.2061, 0.4957, 0.1974, 0.4957, 0.1974, 0.4957, 0.2061, 0.4957, 0.2061, 0.4905, 0.1974, 0.4905, 0.1974, 0.4905, 0.2061, 0.4905, 0.2061, 0.4915, 0.1974, 0.4915, 0.1974, 0.4905, 0.2061, 0.4905, 0.2061, 0.4931, 0.1974, 0.4931, 0.1974, 0.4915, 0.2061, 0.4915, 0.2061, 0.4947, 0.1974, 0.4947, 0.1974, 0.4931, 0.2061, 0.4931])
me_mount1_mesh.materials.append(mat_ac3dmat16_001)
me_mount1_mesh.use_remesh_fix_poles = True
me_mount1_mesh.use_remesh_preserve_attributes = False
me_mount1_mesh.use_mirror_vertex_groups = False
me_mount1_mesh.update()
me_needle_horiz_l_mesh = bpy.data.meshes.new('needle-horiz-L.mesh')
me_needle_horiz_l_mesh.from_pydata([(0.00171, -0.0005658, 0.003912), (0.0001731, -0.001137, -0.0006416), (-0.0008774, -0.0002674, -0.002542), (-0.0006046, 0.0009761, -0.0006371), (0.0009327, 0.001547, 0.003916)], [], [(3, 1, 2), (1, 3, 4), (1, 4, 0)])
me_needle_horiz_l_mesh.polygons.foreach_set('use_smooth', [True] * 3)
_uv = me_needle_horiz_l_mesh.uv_layers.new(name='UVMap')
_uv.uv.foreach_set('vector', [0.168, 0.3904, 0.1639, 0.3905, 0.166, 0.387, 0.1797, 0.3876, 0.176, 0.3877, 0.176, 0.3806, 0.1797, 0.3876, 0.176, 0.3806, 0.1797, 0.3806])
me_needle_horiz_l_mesh.materials.append(mat_ac3dmat16_001)
me_needle_horiz_l_mesh.use_remesh_fix_poles = True
me_needle_horiz_l_mesh.use_remesh_preserve_attributes = False
me_needle_horiz_l_mesh.use_mirror_vertex_groups = False
me_needle_horiz_l_mesh.update()
me_needle_horiz_r_mesh = bpy.data.meshes.new('needle-horiz-R.mesh')
me_needle_horiz_r_mesh.from_pydata([(-5.913e-05, 0.001176, 0.0009753), (0.001469, 0.001728, 0.005486), (0.002246, -0.0003849, 0.005482), (0.0007181, -0.0009374, 0.0009707), (-0.000824, -0.001495, -0.003583), (-0.001874, -0.0006255, -0.005484), (-0.001602, 0.000618, -0.003578)], [], [(0, 1, 2, 3), (6, 4, 5), (4, 6, 0), (4, 0, 3)])
me_needle_horiz_r_mesh.polygons.foreach_set('use_smooth', [True] * 4)
_uv = me_needle_horiz_r_mesh.uv_layers.new(name='UVMap')
_uv.uv.foreach_set('vector', [0.1667, 0.3952, 0.1645, 0.3952, 0.1645, 0.3885, 0.1667, 0.3885, 0.168, 0.3904, 0.1639, 0.3905, 0.166, 0.387, 0.1856, 0.3876, 0.1819, 0.3877, 0.1819, 0.3806, 0.1856, 0.3876, 0.1819, 0.3806, 0.1856, 0.3806])
me_needle_horiz_r_mesh.materials.append(mat_ac3dmat16_001)
me_needle_horiz_r_mesh.use_remesh_fix_poles = True
me_needle_horiz_r_mesh.use_remesh_preserve_attributes = False
me_needle_horiz_r_mesh.use_mirror_vertex_groups = False
me_needle_horiz_r_mesh.update()
me_needle_rudder_l_mesh = bpy.data.meshes.new('needle-rudder-L.mesh')
me_needle_rudder_l_mesh.from_pydata([(-0.0008469, 0.003405, 0.001066), (0.0005727, -0.0004514, 0.001058), (0.0009151, -0.002542, -5.844e-05), (-0.0001254, -0.0007637, -0.001061), (-0.001564, 0.003146, -0.001052)], [], [(3, 1, 2), (1, 3, 4), (1, 4, 0)])
me_needle_rudder_l_mesh.polygons.foreach_set('use_smooth', [True] * 3)
_uv = me_needle_rudder_l_mesh.uv_layers.new(name='UVMap')
_uv.uv.foreach_set('vector', [0.168, 0.3904, 0.1639, 0.3905, 0.166, 0.387, 0.1646, 0.3789, 0.1677, 0.3788, 0.1677, 0.3856, 0.1646, 0.3789, 0.1677, 0.3856, 0.1646, 0.3856])
me_needle_rudder_l_mesh.materials.append(mat_ac3dmat16_001)
me_needle_rudder_l_mesh.use_remesh_fix_poles = True
me_needle_rudder_l_mesh.use_remesh_preserve_attributes = False
me_needle_rudder_l_mesh.use_mirror_vertex_groups = False
me_needle_rudder_l_mesh.update()
me_needle_rudder_r_mesh = bpy.data.meshes.new('needle-rudder-R.mesh')
me_needle_rudder_r_mesh.from_pydata([(-0.004403, 0.01086, -0.001036), (-0.0001254, -0.0007637, -0.001061), (0.0009151, -0.002542, -5.844e-05), (0.0005727, -0.0004514, 0.001058), (-0.003685, 0.01112, 0.001083)], [], [(3, 0, 4), (3, 1, 0), (1, 3, 2)])
me_needle_rudder_r_mesh.polygons.foreach_set('use_smooth', [True] * 3)
_uv = me_needle_rudder_r_mesh.uv_layers.new(name='UVMap')
_uv.uv.foreach_set('vector', [0.1702, 0.3788, 0.1732, 0.3943, 0.1702, 0.3943, 0.1702, 0.3788, 0.1732, 0.3786, 0.1732, 0.3943, 0.168, 0.3904, 0.1639, 0.3905, 0.166, 0.387])
me_needle_rudder_r_mesh.materials.append(mat_ac3dmat16_001)
me_needle_rudder_r_mesh.use_remesh_fix_poles = True
me_needle_rudder_r_mesh.use_remesh_preserve_attributes = False
me_needle_rudder_r_mesh.use_mirror_vertex_groups = False
me_needle_rudder_r_mesh.update()
me_qty_sel_switch_down_mesh = bpy.data.meshes.new('qty-sel-switch-down.mesh')
me_qty_sel_switch_down_mesh.from_pydata([(0.006921, -0.01453, -0.01063), (-0.002528, -0.02367, -0.006308), (0.003506, -0.02149, 0.01151), (0.01295, -0.01235, 0.007188), (-0.001985, -0.0007155, -0.009303), (0.006711, -0.01327, -0.01071), (0.01274, -0.01109, 0.007104), (0.004049, 0.001466, 0.008512), (0.003242, 0.001172, 0.009573), (-0.003242, -0.001172, -0.009573), (0.0124, -0.01182, 0.008062), (0.005916, -0.01417, -0.01108), (0.001888, -0.02164, 0.01283), (-0.004596, -0.02399, -0.00632), (-0.005342, -0.001994, 0.01287), (-0.01183, -0.004339, -0.006278)], [], [(8, 12, 10), (9, 11, 13), (10, 3, 6), (5, 0, 11), (6, 3, 0, 5), (13, 11, 0, 1), (12, 13, 1, 2), (10, 12, 2, 3), (3, 2, 1, 0), (11, 9, 4, 5), (8, 10, 6, 7), (7, 6, 5, 4), (8, 14, 12), (15, 9, 13)])
me_qty_sel_switch_down_mesh.polygons.foreach_set('use_smooth', [True] * 14)
_uv = me_qty_sel_switch_down_mesh.uv_layers.new(name='UVMap')
_uv.uv.foreach_set('vector', [0.131, 0.3795, 0.131, 0.3764, 0.131, 0.3772, 0.128, 0.3795, 0.128, 0.3772, 0.128, 0.3764, 0.131, 0.3772, 0.1309, 0.3771, 0.1309, 0.3773, 0.1281, 0.3773, 0.1281, 0.3771, 0.128, 0.3772, 0.1309, 0.3773, 0.1309, 0.3771, 0.1281, 0.3771, 0.1281, 0.3773, 0.128, 0.3764, 0.128, 0.3772, 0.1281, 0.3771, 0.1281, 0.3763, 0.131, 0.3764, 0.128, 0.3764, 0.1281, 0.3763, 0.1309, 0.3763, 0.131, 0.3772, 0.131, 0.3764, 0.1309, 0.3763, 0.1309, 0.3771, 0.1309, 0.3771, 0.1309, 0.3763, 0.1281, 0.3763, 0.1281, 0.3771, 0.128, 0.3772, 0.128, 0.3795, 0.1281, 0.3795, 0.1281, 0.3773, 0.131, 0.3795, 0.131, 0.3772, 0.1309, 0.3773, 0.1309, 0.3795, 0.1309, 0.3795, 0.1309, 0.3773, 0.1281, 0.3773, 0.1281, 0.3795, 0.131, 0.3795, 0.131, 0.3795, 0.131, 0.3764, 0.128, 0.3795, 0.128, 0.3795, 0.128, 0.3764])
me_qty_sel_switch_down_mesh.materials.append(mat_ac3dmat16_001)
me_qty_sel_switch_down_mesh.use_remesh_fix_poles = True
me_qty_sel_switch_down_mesh.use_remesh_preserve_attributes = False
me_qty_sel_switch_down_mesh.use_mirror_vertex_groups = False
me_qty_sel_switch_down_mesh.update()
me_qty_sel_switch_up_mesh = bpy.data.meshes.new('qty-sel-switch-up.mesh')
me_qty_sel_switch_up_mesh.from_pydata([(-0.001985, -0.0007155, -0.009303), (0.004049, 0.001466, 0.008512), (-0.003237, 0.0145, -0.01074), (0.002797, 0.01668, 0.007072), (-0.01728, 0.01641, -0.006221), (-0.003947, 0.01606, -0.01069), (0.002087, 0.01824, 0.007122), (-0.01124, 0.01859, 0.01159), (-0.01257, 0.01765, 0.01291), (-0.01906, 0.01531, -0.006235), (0.001791, 0.01701, 0.008125), (-0.004693, 0.01466, -0.01102), (0.003242, 0.001172, 0.009573), (-0.003242, -0.001172, -0.009573), (-0.005342, -0.001994, 0.01287), (-0.01183, -0.004339, -0.006278)], [], [(8, 12, 10), (9, 11, 13), (10, 3, 6), (5, 2, 11), (6, 3, 2, 5), (13, 12, 1, 0), (13, 11, 2, 0), (10, 12, 1, 3), (3, 1, 0, 2), (9, 8, 7, 4), (11, 9, 4, 5), (8, 10, 6, 7), (7, 6, 5, 4), (14, 12, 8), (13, 15, 9)])
me_qty_sel_switch_up_mesh.polygons.foreach_set('use_smooth', [True] * 15)
_uv = me_qty_sel_switch_up_mesh.uv_layers.new(name='UVMap')
_uv.uv.foreach_set('vector', [0.131, 0.3826, 0.131, 0.3795, 0.131, 0.3818, 0.128, 0.3826, 0.128, 0.3818, 0.128, 0.3795, 0.131, 0.3818, 0.1309, 0.3817, 0.1309, 0.382, 0.1281, 0.382, 0.1281, 0.3817, 0.128, 0.3818, 0.1309, 0.382, 0.1309, 0.3817, 0.1281, 0.3817, 0.1281, 0.382, 0.128, 0.3795, 0.131, 0.3795, 0.1309, 0.3795, 0.1281, 0.3795, 0.128, 0.3795, 0.128, 0.3818, 0.1281, 0.3817, 0.1281, 0.3795, 0.131, 0.3818, 0.131, 0.3795, 0.1309, 0.3795, 0.1309, 0.3817, 0.1309, 0.3817, 0.1309, 0.3795, 0.1281, 0.3795, 0.1281, 0.3817, 0.128, 0.3826, 0.131, 0.3826, 0.1309, 0.3827, 0.1281, 0.3827, 0.128, 0.3818, 0.128, 0.3826, 0.1281, 0.3827, 0.1281, 0.382, 0.131, 0.3826, 0.131, 0.3818, 0.1309, 0.382, 0.1309, 0.3827, 0.1309, 0.3827, 0.1309, 0.382, 0.1281, 0.382, 0.1281, 0.3827, 0.131, 0.3795, 0.131, 0.3795, 0.131, 0.3826, 0.128, 0.3795, 0.128, 0.3795, 0.128, 0.3826])
me_qty_sel_switch_up_mesh.materials.append(mat_ac3dmat16_001)
me_qty_sel_switch_up_mesh.use_remesh_fix_poles = True
me_qty_sel_switch_up_mesh.use_remesh_preserve_attributes = False
me_qty_sel_switch_up_mesh.use_mirror_vertex_groups = False
me_qty_sel_switch_up_mesh.update()
me_refuel_probe_switch_mesh = bpy.data.meshes.new('refuel-probe-switch.mesh')
me_refuel_probe_switch_mesh.from_pydata([(-0.00419, 0.002144, 0.00129), (-0.004652, 0.001116, -0.0004448), (-0.004575, -0.000931, -0.001056), (-0.004005, -0.002799, -0.0001845), (-0.003275, -0.003392, 0.001657), (-0.002814, -0.002364, 0.003392), (-0.002892, -0.000317, 0.004003), (-0.003461, 0.00155, 0.003132), (-0.01895, -0.0004079, 0.006519), (-0.01939, -0.001389, 0.004862), (-0.01932, -0.003345, 0.004278), (-0.01877, -0.005129, 0.00511), (-0.01808, -0.005695, 0.00687), (-0.01764, -0.004714, 0.008527), (-0.01771, -0.002758, 0.009111), (-0.01825, -0.0009746, 0.008279), (0.008327, 0.006064, -0.002038), (0.009387, 0.004637, 0.0002445), (-0.00675, 0.002377, 0.003142), (-0.005953, 0.001304, 0.004858), (0.007413, 0.005734, -0.004738), (-0.007438, 0.002129, 0.001112), (0.006994, 0.003771, -0.006822), (-0.007753, 0.0006529, -0.0004556), (0.007229, 0.000926, -0.007496), (-0.007576, -0.001487, -0.0009621), (0.008029, -0.001715, -0.006501), (-0.006974, -0.003472, -0.0002141), (0.009089, -0.003143, -0.004218), (-0.006177, -0.004546, 0.001503), (0.01, -0.002812, -0.001519), (-0.00549, -0.004297, 0.003532), (0.01042, -0.0008494, 0.0005656), (-0.005175, -0.002822, 0.0051), (0.01019, 0.001996, 0.001239), (-0.005352, -0.0006821, 0.005606), (0.01928, 0.00637, -0.003219), (0.01819, 0.007833, -0.005558), (0.01725, 0.007494, -0.008323), (0.01682, 0.005484, -0.01046), (0.01706, 0.002569, -0.01115), (0.01788, -0.0001365, -0.01013), (0.01897, -0.001599, -0.007791), (0.01991, -0.001261, -0.005026), (0.02034, 0.0007502, -0.00289), (0.02009, 0.003665, -0.0022), (0.01858, 0.003117, -0.006675), (0.0167, 0.009243, -0.004686), (0.01817, 0.007272, -0.001536), (0.007463, 0.006932, -0.001521), (0.008752, 0.005195, 0.001258), (0.01544, 0.008786, -0.00841), (0.00635, 0.00653, -0.004806), (0.01486, 0.006078, -0.01129), (0.005839, 0.004141, -0.007343), (0.01519, 0.002152, -0.01222), (0.006125, 0.0006786, -0.008163), (0.01629, -0.001492, -0.01084), (0.0071, -0.002535, -0.006952), (0.01776, -0.003462, -0.007693), (0.008389, -0.004273, -0.004174), (0.01902, -0.003006, -0.003969), (0.009502, -0.003871, -0.0008885), (0.0196, -0.0002973, -0.001093), (0.01001, -0.001482, 0.001648), (0.01927, 0.003629, -0.0001633), (0.009726, 0.001981, 0.002468)], [], [(14, 6, 7, 15), (13, 5, 6, 14), (12, 4, 5, 13), (11, 3, 4, 12), (10, 2, 3, 11), (9, 1, 2, 10), (8, 0, 1, 9), (15, 7, 0, 8), (16, 18, 19, 17), (20, 21, 18, 16), (22, 23, 21, 20), (24, 25, 23, 22), (26, 27, 25, 24), (28, 29, 27, 26), (30, 31, 29, 28), (32, 33, 31, 30), (34, 35, 33, 32), (17, 19, 35, 34), (46, 37, 36), (46, 38, 37), (46, 39, 38), (46, 40, 39), (46, 41, 40), (46, 42, 41), (46, 43, 42), (46, 44, 43), (46, 45, 44), (46, 36, 45), (37, 47, 48, 36), (47, 49, 50, 48), (38, 51, 47, 37), (51, 52, 49, 47), (39, 53, 51, 38), (53, 54, 52, 51), (40, 55, 53, 39), (55, 56, 54, 53), (41, 57, 55, 40), (57, 58, 56, 55), (42, 59, 57, 41), (59, 60, 58, 57), (43, 61, 59, 42), (61, 62, 60, 59), (44, 63, 61, 43), (63, 64, 62, 61), (45, 65, 63, 44), (65, 66, 64, 63), (36, 48, 65, 45), (48, 50, 66, 65)])
me_refuel_probe_switch_mesh.polygons.foreach_set('use_smooth', [True] * 48)
_uv = me_refuel_probe_switch_mesh.uv_layers.new(name='UVMap')
_uv.uv.foreach_set('vector', [0.1324, 0.3884, 0.1326, 0.3884, 0.1318, 0.3902, 0.1316, 0.3902, 0.1316, 0.3867, 0.1318, 0.3865, 0.1326, 0.3884, 0.1324, 0.3884, 0.1298, 0.386, 0.1299, 0.3858, 0.1318, 0.3865, 0.1316, 0.3867, 0.128, 0.3867, 0.128, 0.3865, 0.1299, 0.3858, 0.1298, 0.386, 0.1273, 0.3884, 0.1273, 0.3884, 0.128, 0.3865, 0.128, 0.3867, 0.128, 0.3902, 0.128, 0.3902, 0.1273, 0.3884, 0.1273, 0.3884, 0.1298, 0.3909, 0.1299, 0.391, 0.128, 0.3902, 0.128, 0.3902, 0.1316, 0.3902, 0.1318, 0.3902, 0.1299, 0.391, 0.1298, 0.3909, 0.1273, 0.3789, 0.1273, 0.3789, 0.1273, 0.3789, 0.1273, 0.3789, 0.1273, 0.3789, 0.1273, 0.3789, 0.1273, 0.3789, 0.1273, 0.3789, 0.1273, 0.3789, 0.1273, 0.3789, 0.1273, 0.3789, 0.1273, 0.3789, 0.1273, 0.3789, 0.1273, 0.3789, 0.1273, 0.3789, 0.1273, 0.3789, 0.1273, 0.3789, 0.1273, 0.3789, 0.1273, 0.3789, 0.1273, 0.3789, 0.1273, 0.3789, 0.1273, 0.3789, 0.1273, 0.3789, 0.1273, 0.3789, 0.1273, 0.3789, 0.1273, 0.3789, 0.1273, 0.3789, 0.1273, 0.3789, 0.1273, 0.3789, 0.1273, 0.3789, 0.1273, 0.3789, 0.1273, 0.3789, 0.1273, 0.3789, 0.1273, 0.3789, 0.1273, 0.3789, 0.1273, 0.3789, 0.1273, 0.3789, 0.1273, 0.3789, 0.1273, 0.3789, 0.1273, 0.3789, 0.1296, 0.3797, 0.1307, 0.3833, 0.1325, 0.3819, 0.1296, 0.3797, 0.1285, 0.3833, 0.1307, 0.3833, 0.1296, 0.3797, 0.1267, 0.3819, 0.1285, 0.3833, 0.1296, 0.3797, 0.126, 0.3797, 0.1267, 0.3819, 0.1296, 0.3797, 0.1267, 0.3775, 0.126, 0.3797, 0.1296, 0.3797, 0.1285, 0.3761, 0.1267, 0.3775, 0.1296, 0.3797, 0.1307, 0.3761, 0.1285, 0.3761, 0.1296, 0.3797, 0.1325, 0.3775, 0.1307, 0.3761, 0.1296, 0.3797, 0.1332, 0.3797, 0.1325, 0.3775, 0.1296, 0.3797, 0.1325, 0.3819, 0.1332, 0.3797, 0.1273, 0.3789, 0.1273, 0.3789, 0.1273, 0.3789, 0.1273, 0.3789, 0.1273, 0.3789, 0.1273, 0.3789, 0.1273, 0.3789, 0.1273, 0.3789, 0.1273, 0.3789, 0.1273, 0.3789, 0.1273, 0.3789, 0.1273, 0.3789, 0.1273, 0.3789, 0.1273, 0.3789, 0.1273, 0.3789, 0.1273, 0.3789, 0.1273, 0.3789, 0.1273, 0.3789, 0.1273, 0.3789, 0.1273, 0.3789, 0.1273, 0.3789, 0.1273, 0.3789, 0.1273, 0.3789, 0.1273, 0.3789, 0.1273, 0.3789, 0.1273, 0.3789, 0.1273, 0.3789, 0.1273, 0.3789, 0.1273, 0.3789, 0.1273, 0.3789, 0.1273, 0.3789, 0.1273, 0.3789, 0.1273, 0.3789, 0.1273, 0.3789, 0.1273, 0.3789, 0.1273, 0.3789, 0.1273, 0.3789, 0.1273, 0.3789, 0.1273, 0.3789, 0.1273, 0.3789, 0.1273, 0.3789, 0.1273, 0.3789, 0.1273, 0.3789, 0.1273, 0.3789, 0.1273, 0.3789, 0.1273, 0.3789, 0.1273, 0.3789, 0.1273, 0.3789, 0.1273, 0.3789, 0.1273, 0.3789, 0.1273, 0.3789, 0.1273, 0.3789, 0.1273, 0.3789, 0.1273, 0.3789, 0.1273, 0.3789, 0.1273, 0.3789, 0.1273, 0.3789, 0.1273, 0.3789, 0.1273, 0.3789, 0.1273, 0.3789, 0.1273, 0.3789, 0.1273, 0.3789, 0.1273, 0.3789, 0.1273, 0.3789, 0.1273, 0.3789, 0.1273, 0.3789, 0.1273, 0.3789, 0.1273, 0.3789, 0.1273, 0.3789, 0.1273, 0.3789, 0.1273, 0.3789, 0.1273, 0.3789, 0.1273, 0.3789, 0.1273, 0.3789, 0.1273, 0.3789, 0.1273, 0.3789, 0.1273, 0.3789, 0.1273, 0.3789, 0.1273, 0.3789, 0.1273, 0.3789])
me_refuel_probe_switch_mesh.materials.append(mat_ac3dmat16_001)
me_refuel_probe_switch_mesh.use_remesh_fix_poles = True
me_refuel_probe_switch_mesh.use_remesh_preserve_attributes = False
me_refuel_probe_switch_mesh.use_mirror_vertex_groups = False
me_refuel_probe_switch_mesh.update()
me_right_spoilers_off_mesh = bpy.data.meshes.new('right-spoilers-off.mesh')
me_right_spoilers_off_mesh.from_pydata([(-0.00648, -2.524e-05, -0.01691), (-0.004581, 0.0006617, -0.0113), (-0.003075, -0.00343, -0.01131), (-0.004974, -0.004117, -0.01691), (-0.001912, -0.003009, -0.007873), (-1.287e-05, -0.002323, -0.002265), (-0.001518, 0.001769, -0.002256), (-0.003418, 0.001082, -0.007864)], [], [(0, 1, 2, 3), (7, 6, 5, 4)])
me_right_spoilers_off_mesh.polygons.foreach_set('use_smooth', [True] * 2)
_uv = me_right_spoilers_off_mesh.uv_layers.new(name='UVMap')
_uv.uv.foreach_set('vector', [0.2153, 0.3831, 0.2067, 0.3831, 0.2067, 0.3758, 0.2153, 0.3758, 0.2153, 0.3831, 0.2067, 0.3831, 0.2067, 0.3758, 0.2153, 0.3758])
me_right_spoilers_off_mesh.materials.append(mat_ac3dmat16_001)
me_right_spoilers_off_mesh.use_remesh_fix_poles = True
me_right_spoilers_off_mesh.use_remesh_preserve_attributes = False
me_right_spoilers_off_mesh.use_mirror_vertex_groups = False
me_right_spoilers_off_mesh.update()
me_sp_l_ext_down_mesh = bpy.data.meshes.new('sp-L-ext-down.mesh')
me_sp_l_ext_down_mesh.from_pydata([(-0.001703, 0.001702, -0.0028), (0.0001969, 0.002389, 0.002809), (0.001703, -0.001702, 0.0028), (-0.0001969, -0.002389, -0.002809)], [], [(0, 1, 2, 3)])
me_sp_l_ext_down_mesh.polygons.foreach_set('use_smooth', [True] * 1)
_uv = me_sp_l_ext_down_mesh.uv_layers.new(name='UVMap')
_uv.uv.foreach_set('vector', [0.1873, 0.3832, 0.196, 0.3832, 0.196, 0.3759, 0.1873, 0.3759])
me_sp_l_ext_down_mesh.materials.append(mat_ac3dmat16_001)
me_sp_l_ext_down_mesh.use_remesh_fix_poles = True
me_sp_l_ext_down_mesh.use_remesh_preserve_attributes = False
me_sp_l_ext_down_mesh.use_mirror_vertex_groups = False
me_sp_l_ext_down_mesh.update()
me_sp_l_ext_up_mesh = bpy.data.meshes.new('sp-L-ext-up.mesh')
me_sp_l_ext_up_mesh.from_pydata([(-0.0001969, -0.002389, -0.002809), (0.001703, -0.001702, 0.0028), (0.0001969, 0.002389, 0.002809), (-0.001703, 0.001702, -0.0028)], [], [(3, 2, 1, 0)])
me_sp_l_ext_up_mesh.polygons.foreach_set('use_smooth', [True] * 1)
_uv = me_sp_l_ext_up_mesh.uv_layers.new(name='UVMap')
_uv.uv.foreach_set('vector', [0.1873, 0.3759, 0.196, 0.3759, 0.196, 0.3832, 0.1873, 0.3832])
me_sp_l_ext_up_mesh.materials.append(mat_ac3dmat16_001)
me_sp_l_ext_up_mesh.use_remesh_fix_poles = True
me_sp_l_ext_up_mesh.use_remesh_preserve_attributes = False
me_sp_l_ext_up_mesh.use_mirror_vertex_groups = False
me_sp_l_ext_up_mesh.update()
me_sp_l_int_down_mesh = bpy.data.meshes.new('sp-L-int-down.mesh')
me_sp_l_int_down_mesh.from_pydata([(-0.0001969, -0.002389, -0.002809), (0.001703, -0.001702, 0.0028), (0.0001969, 0.002389, 0.002809), (-0.001703, 0.001702, -0.0028)], [], [(3, 2, 1, 0)])
me_sp_l_int_down_mesh.polygons.foreach_set('use_smooth', [True] * 1)
_uv = me_sp_l_int_down_mesh.uv_layers.new(name='UVMap')
_uv.uv.foreach_set('vector', [0.1873, 0.3832, 0.196, 0.3832, 0.196, 0.3759, 0.1873, 0.3759])
me_sp_l_int_down_mesh.materials.append(mat_ac3dmat16_001)
me_sp_l_int_down_mesh.use_remesh_fix_poles = True
me_sp_l_int_down_mesh.use_remesh_preserve_attributes = False
me_sp_l_int_down_mesh.use_mirror_vertex_groups = False
me_sp_l_int_down_mesh.update()
me_sp_l_int_up_mesh = bpy.data.meshes.new('sp-L-int-up.mesh')
me_sp_l_int_up_mesh.from_pydata([(-0.001703, 0.001702, -0.0028), (0.0001969, 0.002389, 0.002809), (0.001703, -0.001702, 0.0028), (-0.0001969, -0.002389, -0.002809)], [], [(0, 1, 2, 3)])
me_sp_l_int_up_mesh.polygons.foreach_set('use_smooth', [True] * 1)
_uv = me_sp_l_int_up_mesh.uv_layers.new(name='UVMap')
_uv.uv.foreach_set('vector', [0.1873, 0.3759, 0.196, 0.3759, 0.196, 0.3832, 0.1873, 0.3832])
me_sp_l_int_up_mesh.materials.append(mat_ac3dmat16_001)
me_sp_l_int_up_mesh.use_remesh_fix_poles = True
me_sp_l_int_up_mesh.use_remesh_preserve_attributes = False
me_sp_l_int_up_mesh.use_mirror_vertex_groups = False
me_sp_l_int_up_mesh.update()
me_sp_r_ext_down_mesh = bpy.data.meshes.new('sp-R-ext-down.mesh')
me_sp_r_ext_down_mesh.from_pydata([(-0.0001969, -0.002389, -0.002809), (0.001703, -0.001702, 0.0028), (0.0001969, 0.002389, 0.002809), (-0.001703, 0.001702, -0.0028)], [], [(3, 2, 1, 0)])
me_sp_r_ext_down_mesh.polygons.foreach_set('use_smooth', [True] * 1)
_uv = me_sp_r_ext_down_mesh.uv_layers.new(name='UVMap')
_uv.uv.foreach_set('vector', [0.196, 0.3832, 0.1873, 0.3832, 0.1873, 0.3759, 0.196, 0.3759])
me_sp_r_ext_down_mesh.materials.append(mat_ac3dmat16_001)
me_sp_r_ext_down_mesh.use_remesh_fix_poles = True
me_sp_r_ext_down_mesh.use_remesh_preserve_attributes = False
me_sp_r_ext_down_mesh.use_mirror_vertex_groups = False
me_sp_r_ext_down_mesh.update()
me_sp_r_ext_up_mesh = bpy.data.meshes.new('sp-R-ext-up.mesh')
me_sp_r_ext_up_mesh.from_pydata([(-0.001703, 0.001702, -0.0028), (0.0001969, 0.002389, 0.002809), (0.001703, -0.001702, 0.0028), (-0.0001969, -0.002389, -0.002809)], [], [(0, 1, 2, 3)])
me_sp_r_ext_up_mesh.polygons.foreach_set('use_smooth', [True] * 1)
_uv = me_sp_r_ext_up_mesh.uv_layers.new(name='UVMap')
_uv.uv.foreach_set('vector', [0.196, 0.3759, 0.1873, 0.3759, 0.1873, 0.3832, 0.196, 0.3832])
me_sp_r_ext_up_mesh.materials.append(mat_ac3dmat16_001)
me_sp_r_ext_up_mesh.use_remesh_fix_poles = True
me_sp_r_ext_up_mesh.use_remesh_preserve_attributes = False
me_sp_r_ext_up_mesh.use_mirror_vertex_groups = False
me_sp_r_ext_up_mesh.update()
me_sp_r_int_down_mesh = bpy.data.meshes.new('sp-R-int-down.mesh')
me_sp_r_int_down_mesh.from_pydata([(-0.001703, 0.001702, -0.0028), (0.0001969, 0.002389, 0.002809), (0.001703, -0.001702, 0.0028), (-0.0001969, -0.002389, -0.002809)], [], [(0, 1, 2, 3)])
me_sp_r_int_down_mesh.polygons.foreach_set('use_smooth', [True] * 1)
_uv = me_sp_r_int_down_mesh.uv_layers.new(name='UVMap')
_uv.uv.foreach_set('vector', [0.196, 0.3832, 0.1873, 0.3832, 0.1873, 0.3759, 0.196, 0.3759])
me_sp_r_int_down_mesh.materials.append(mat_ac3dmat16_001)
me_sp_r_int_down_mesh.use_remesh_fix_poles = True
me_sp_r_int_down_mesh.use_remesh_preserve_attributes = False
me_sp_r_int_down_mesh.use_mirror_vertex_groups = False
me_sp_r_int_down_mesh.update()
me_sp_r_int_up_mesh = bpy.data.meshes.new('sp-R-int-up.mesh')
me_sp_r_int_up_mesh.from_pydata([(-0.0001969, -0.002389, -0.002809), (0.001703, -0.001702, 0.0028), (0.0001969, 0.002389, 0.002809), (-0.001703, 0.001702, -0.0028)], [], [(3, 2, 1, 0)])
me_sp_r_int_up_mesh.polygons.foreach_set('use_smooth', [True] * 1)
_uv = me_sp_r_int_up_mesh.uv_layers.new(name='UVMap')
_uv.uv.foreach_set('vector', [0.196, 0.3759, 0.1873, 0.3759, 0.1873, 0.3832, 0.196, 0.3832])
me_sp_r_int_up_mesh.materials.append(mat_ac3dmat16_001)
me_sp_r_int_up_mesh.use_remesh_fix_poles = True
me_sp_r_int_up_mesh.use_remesh_preserve_attributes = False
me_sp_r_int_up_mesh.use_mirror_vertex_groups = False
me_sp_r_int_up_mesh.update()
me_wing_ext_trans_switch_mesh = bpy.data.meshes.new('wing-ext-trans-switch.mesh')
me_wing_ext_trans_switch_mesh.from_pydata([(-0.01117, -0.001728, 0.006314), (-0.0102, -0.003545, 0.007066), (-0.009748, -0.005546, 0.006301), (-0.01007, -0.006558, 0.004466), (-0.01098, -0.00599, 0.002637), (-0.01194, -0.004172, 0.001885), (-0.01239, -0.002171, 0.00265), (-0.01207, -0.001159, 0.004484), (0.009858, 0.006665, -0.001143), (0.0111, 0.004317, -0.00017), (0.01169, 0.00173, -0.001159), (0.01128, 0.0004218, -0.00353), (0.0101, 0.001157, -0.005893), (0.00886, 0.003506, -0.006866), (0.008271, 0.006092, -0.005877), (0.008685, 0.007401, -0.003506), (0.01146, 0.004458, -0.00408)], [], [(16, 15, 8), (16, 14, 15), (16, 13, 14), (16, 12, 13), (16, 11, 12), (16, 10, 11), (16, 9, 10), (16, 8, 9), (0, 8, 15, 7), (7, 15, 14, 6), (6, 14, 13, 5), (5, 13, 12, 4), (4, 12, 11, 3), (3, 11, 10, 2), (2, 10, 9, 1), (1, 9, 8, 0)])
me_wing_ext_trans_switch_mesh.polygons.foreach_set('use_smooth', [True] * 16)
_uv = me_wing_ext_trans_switch_mesh.uv_layers.new(name='UVMap')
_uv.uv.foreach_set('vector', [0.1298, 0.3886, 0.1266, 0.3886, 0.1275, 0.3864, 0.1298, 0.3886, 0.1275, 0.3908, 0.1266, 0.3886, 0.1298, 0.3886, 0.1298, 0.3917, 0.1275, 0.3908, 0.1298, 0.3886, 0.132, 0.3908, 0.1298, 0.3917, 0.1298, 0.3886, 0.1329, 0.3886, 0.132, 0.3908, 0.1298, 0.3886, 0.132, 0.3864, 0.1329, 0.3886, 0.1298, 0.3886, 0.1298, 0.3855, 0.132, 0.3864, 0.1298, 0.3886, 0.1275, 0.3864, 0.1298, 0.3855, 0.1277, 0.387, 0.1275, 0.3864, 0.1266, 0.3886, 0.127, 0.3887, 0.127, 0.3887, 0.1266, 0.3886, 0.1275, 0.3908, 0.1277, 0.3904, 0.1277, 0.3904, 0.1275, 0.3908, 0.1298, 0.3917, 0.1294, 0.391, 0.1294, 0.391, 0.1298, 0.3917, 0.132, 0.3908, 0.1311, 0.3904, 0.1311, 0.3904, 0.132, 0.3908, 0.1329, 0.3886, 0.1318, 0.3887, 0.1318, 0.3887, 0.1329, 0.3886, 0.132, 0.3864, 0.1311, 0.387, 0.1311, 0.387, 0.132, 0.3864, 0.1298, 0.3855, 0.1294, 0.3863, 0.1294, 0.3863, 0.1298, 0.3855, 0.1275, 0.3864, 0.1277, 0.387])
me_wing_ext_trans_switch_mesh.materials.append(mat_ac3dmat16_001)
me_wing_ext_trans_switch_mesh.use_remesh_fix_poles = True
me_wing_ext_trans_switch_mesh.use_remesh_preserve_attributes = False
me_wing_ext_trans_switch_mesh.use_mirror_vertex_groups = False
me_wing_ext_trans_switch_mesh.update()

# ---- objects
ob_a1p_needles = bpy.data.objects.new('A1p_needles', None)
ob_antiskid_spoiler_switch = bpy.data.objects.new('antiskid-spoiler-switch', me_antiskid_spoiler_switch_mesh)
ob_dump_switch = bpy.data.objects.new('dump-switch', me_dump_switch_mesh)
ob_feed_switch = bpy.data.objects.new('feed-switch', me_feed_switch_mesh)
ob_fp_instrument = bpy.data.objects.new('fp_instrument', None)
ob_fp_mount = bpy.data.objects.new('fp_mount', None)
ob_fp_switches = bpy.data.objects.new('fp_switches', None)
ob_fuel_panel = bpy.data.objects.new('fuel-panel', None)
ob_hotspots = bpy.data.objects.new('hotspots', None)
ob_left_spoilers_off = bpy.data.objects.new('left-spoilers-off', me_left_spoilers_off_mesh)
ob_master_reset_button = bpy.data.objects.new('master-reset-button', me_master_reset_button_mesh)
ob_mm_fuel_panel = bpy.data.objects.new('mm_fuel-panel', None)
ob_mount1 = bpy.data.objects.new('mount1', me_mount1_mesh)
ob_needle_horiz_l = bpy.data.objects.new('needle-horiz-L', me_needle_horiz_l_mesh)
ob_needle_horiz_r = bpy.data.objects.new('needle-horiz-R', me_needle_horiz_r_mesh)
ob_needle_rudder_l = bpy.data.objects.new('needle-rudder-L', me_needle_rudder_l_mesh)
ob_needle_rudder_r = bpy.data.objects.new('needle-rudder-R', me_needle_rudder_r_mesh)
ob_qty_sel_switch = bpy.data.objects.new('qty-sel-switch', None)
ob_qty_sel_switch_down = bpy.data.objects.new('qty-sel-switch-down', me_qty_sel_switch_down_mesh)
ob_qty_sel_switch_up = bpy.data.objects.new('qty-sel-switch-up', me_qty_sel_switch_up_mesh)
ob_refuel_probe_switch = bpy.data.objects.new('refuel-probe-switch', me_refuel_probe_switch_mesh)
ob_right_spoilers_off = bpy.data.objects.new('right-spoilers-off', me_right_spoilers_off_mesh)
ob_sp_l_ext_down = bpy.data.objects.new('sp-L-ext-down', me_sp_l_ext_down_mesh)
ob_sp_l_ext_up = bpy.data.objects.new('sp-L-ext-up', me_sp_l_ext_up_mesh)
ob_sp_l_int_down = bpy.data.objects.new('sp-L-int-down', me_sp_l_int_down_mesh)
ob_sp_l_int_up = bpy.data.objects.new('sp-L-int-up', me_sp_l_int_up_mesh)
ob_sp_r_ext_down = bpy.data.objects.new('sp-R-ext-down', me_sp_r_ext_down_mesh)
ob_sp_r_ext_up = bpy.data.objects.new('sp-R-ext-up', me_sp_r_ext_up_mesh)
ob_sp_r_int_down = bpy.data.objects.new('sp-R-int-down', me_sp_r_int_down_mesh)
ob_sp_r_int_up = bpy.data.objects.new('sp-R-int-up', me_sp_r_int_up_mesh)
ob_spoilers = bpy.data.objects.new('spoilers', None)
ob_wing_ext_trans_switch = bpy.data.objects.new('wing-ext-trans-switch', me_wing_ext_trans_switch_mesh)

# ---- transforms, parenting, visibility, modifiers, constraints
ob_a1p_needles.parent = ob_fp_instrument
ob_a1p_needles.location = (-0.001935, 0.01248, 0.005636)
ob_a1p_needles.empty_display_size = 0.01
ob_a1p_needles.lineart.crease_threshold = 0.0
ob_antiskid_spoiler_switch.parent = ob_fp_switches
ob_antiskid_spoiler_switch.location = (0.02711, -0.0527, -0.002602)
ob_antiskid_spoiler_switch.show_transparent = True
ob_antiskid_spoiler_switch.lineart.crease_threshold = 0.0
_m = ob_antiskid_spoiler_switch.modifiers.new('Auto Smooth', 'NODES')
_m.node_group = ng_auto_smooth
_gi = [s.identifier for s in ng_auto_smooth.interface.items_tree if s.item_type == 'SOCKET' and s.in_out == 'INPUT']
_m[_gi[1]] = 0.7854  # Angle
ob_dump_switch.parent = ob_fp_switches
ob_dump_switch.location = (-0.006312, -0.009582, -0.05024)
ob_dump_switch.show_transparent = True
ob_dump_switch.lineart.crease_threshold = 0.0
_m = ob_dump_switch.modifiers.new('Auto Smooth', 'NODES')
_m.node_group = ng_auto_smooth
_gi = [s.identifier for s in ng_auto_smooth.interface.items_tree if s.item_type == 'SOCKET' and s.in_out == 'INPUT']
_m[_gi[1]] = 1.1  # Angle
ob_feed_switch.parent = ob_fp_switches
ob_feed_switch.location = (-0.02711, 0.0527, 0.002602)
ob_feed_switch.show_transparent = True
ob_feed_switch.lineart.crease_threshold = 0.0
_m = ob_feed_switch.modifiers.new('Auto Smooth', 'NODES')
_m.node_group = ng_auto_smooth
_gi = [s.identifier for s in ng_auto_smooth.interface.items_tree if s.item_type == 'SOCKET' and s.in_out == 'INPUT']
_m[_gi[1]] = 0.7854  # Angle
ob_fp_instrument.parent = ob_fuel_panel
ob_fp_instrument.location = (0.0009122, 0.002213, 0.0133)
ob_fp_instrument.empty_display_size = 0.01
ob_fp_instrument.lineart.crease_threshold = 0.0
ob_fp_mount.parent = ob_fuel_panel
ob_fp_mount.location = (0.003904, -0.008365, 0.01145)
ob_fp_mount.empty_display_size = 0.01
ob_fp_mount.lineart.crease_threshold = 0.0
ob_fp_switches.parent = ob_fp_mount
ob_fp_switches.location = (0.004581, -0.02196, -0.03799)
ob_fp_switches.empty_display_size = 0.01
ob_fp_switches.lineart.crease_threshold = 0.0
ob_fuel_panel.parent = ob_mm_fuel_panel
ob_fuel_panel.location = (-0.01217, 0.04031, -0.001524)
ob_fuel_panel.empty_display_size = 0.01
ob_fuel_panel.lineart.crease_threshold = 0.0
ob_hotspots.parent = ob_mm_fuel_panel
ob_hotspots.location = (0.004983, -0.05081, -0.0338)
ob_hotspots.empty_display_size = 0.01
ob_hotspots.lineart.crease_threshold = 0.0
ob_left_spoilers_off.parent = ob_spoilers
ob_left_spoilers_off.location = (-0.001095, 0.006716, 0.007301)
ob_left_spoilers_off.show_transparent = True
ob_left_spoilers_off.lineart.crease_threshold = 0.0
_m = ob_left_spoilers_off.modifiers.new('Auto Smooth', 'NODES')
_m.node_group = ng_auto_smooth
_gi = [s.identifier for s in ng_auto_smooth.interface.items_tree if s.item_type == 'SOCKET' and s.in_out == 'INPUT']
_m[_gi[1]] = 0.7854  # Angle
ob_master_reset_button.parent = ob_fp_switches
ob_master_reset_button.location = (0.03735, -0.1015, 0.02787)
ob_master_reset_button.show_transparent = True
ob_master_reset_button.lineart.crease_threshold = 0.0
_m = ob_master_reset_button.modifiers.new('Auto Smooth', 'NODES')
_m.node_group = ng_auto_smooth
_gi = [s.identifier for s in ng_auto_smooth.interface.items_tree if s.item_type == 'SOCKET' and s.in_out == 'INPUT']
_m[_gi[1]] = 0.7854  # Angle
ob_mm_fuel_panel.location = (-0.01798, 0.1028, 0.0705)
ob_mm_fuel_panel.rotation_euler = (1.569, 0.3578, -0.3316)
ob_mm_fuel_panel.empty_display_size = 0.01
ob_mm_fuel_panel.lineart.crease_threshold = 0.0
ob_mount1.parent = ob_fp_mount
ob_mount1.location = (-0.01011, -0.03418, -0.01195)
ob_mount1.show_transparent = True
ob_mount1.lineart.crease_threshold = 0.0
_m = ob_mount1.modifiers.new('Auto Smooth', 'NODES')
_m.node_group = ng_auto_smooth
_gi = [s.identifier for s in ng_auto_smooth.interface.items_tree if s.item_type == 'SOCKET' and s.in_out == 'INPUT']
_m[_gi[1]] = 0.7854  # Angle
ob_needle_horiz_l.parent = ob_a1p_needles
ob_needle_horiz_l.location = (0.003587, -3.302e-05, 0.009999)
ob_needle_horiz_l.show_transparent = True
ob_needle_horiz_l.lineart.crease_threshold = 0.0
_m = ob_needle_horiz_l.modifiers.new('Auto Smooth', 'NODES')
_m.node_group = ng_auto_smooth
_gi = [s.identifier for s in ng_auto_smooth.interface.items_tree if s.item_type == 'SOCKET' and s.in_out == 'INPUT']
_m[_gi[1]] = 0.7854  # Angle
ob_needle_horiz_r.parent = ob_a1p_needles
ob_needle_horiz_r.location = (0.004994, 0.0004763, 0.01278)
ob_needle_horiz_r.show_transparent = True
ob_needle_horiz_r.lineart.crease_threshold = 0.0
_m = ob_needle_horiz_r.modifiers.new('Auto Smooth', 'NODES')
_m.node_group = ng_auto_smooth
_gi = [s.identifier for s in ng_auto_smooth.interface.items_tree if s.item_type == 'SOCKET' and s.in_out == 'INPUT']
_m[_gi[1]] = 0.7854  # Angle
ob_needle_rudder_l.parent = ob_a1p_needles
ob_needle_rudder_l.location = (-0.004496, -0.0002973, -0.01131)
ob_needle_rudder_l.show_transparent = True
ob_needle_rudder_l.lineart.crease_threshold = 0.0
_m = ob_needle_rudder_l.modifiers.new('Auto Smooth', 'NODES')
_m.node_group = ng_auto_smooth
_gi = [s.identifier for s in ng_auto_smooth.interface.items_tree if s.item_type == 'SOCKET' and s.in_out == 'INPUT']
_m[_gi[1]] = 0.7854  # Angle
ob_needle_rudder_r.parent = ob_a1p_needles
ob_needle_rudder_r.location = (-0.004086, -0.000146, -0.01147)
ob_needle_rudder_r.show_transparent = True
ob_needle_rudder_r.lineart.crease_threshold = 0.0
_m = ob_needle_rudder_r.modifiers.new('Auto Smooth', 'NODES')
_m.node_group = ng_auto_smooth
_gi = [s.identifier for s in ng_auto_smooth.interface.items_tree if s.item_type == 'SOCKET' and s.in_out == 'INPUT']
_m[_gi[1]] = 0.7854  # Angle
ob_qty_sel_switch.parent = ob_fp_switches
ob_qty_sel_switch.location = (0.01578, -0.005662, 0.06372)
ob_qty_sel_switch.empty_display_size = 0.01
ob_qty_sel_switch.lineart.crease_threshold = 0.0
ob_qty_sel_switch_down.parent = ob_qty_sel_switch
ob_qty_sel_switch_down.location = (0.0, 0.0, 0.0)
ob_qty_sel_switch_down.show_transparent = True
ob_qty_sel_switch_down.lineart.crease_threshold = 0.0
_m = ob_qty_sel_switch_down.modifiers.new('Auto Smooth', 'NODES')
_m.node_group = ng_auto_smooth
_gi = [s.identifier for s in ng_auto_smooth.interface.items_tree if s.item_type == 'SOCKET' and s.in_out == 'INPUT']
_m[_gi[1]] = 3.142  # Angle
ob_qty_sel_switch_up.parent = ob_qty_sel_switch
ob_qty_sel_switch_up.location = (0.0, 0.0, 0.0)
ob_qty_sel_switch_up.show_transparent = True
ob_qty_sel_switch_up.lineart.crease_threshold = 0.0
_m = ob_qty_sel_switch_up.modifiers.new('Auto Smooth', 'NODES')
_m.node_group = ng_auto_smooth
_gi = [s.identifier for s in ng_auto_smooth.interface.items_tree if s.item_type == 'SOCKET' and s.in_out == 'INPUT']
_m[_gi[1]] = 3.142  # Angle
ob_refuel_probe_switch.parent = ob_fp_switches
ob_refuel_probe_switch.location = (0.01596, -0.01231, -0.003905)
ob_refuel_probe_switch.show_transparent = True
ob_refuel_probe_switch.lineart.crease_threshold = 0.0
_m = ob_refuel_probe_switch.modifiers.new('Auto Smooth', 'NODES')
_m.node_group = ng_auto_smooth
_gi = [s.identifier for s in ng_auto_smooth.interface.items_tree if s.item_type == 'SOCKET' and s.in_out == 'INPUT']
_m[_gi[1]] = 0.7854  # Angle
ob_right_spoilers_off.parent = ob_spoilers
ob_right_spoilers_off.location = (-0.001095, 0.006716, 0.007301)
ob_right_spoilers_off.show_transparent = True
ob_right_spoilers_off.lineart.crease_threshold = 0.0
_m = ob_right_spoilers_off.modifiers.new('Auto Smooth', 'NODES')
_m.node_group = ng_auto_smooth
_gi = [s.identifier for s in ng_auto_smooth.interface.items_tree if s.item_type == 'SOCKET' and s.in_out == 'INPUT']
_m[_gi[1]] = 0.7854  # Angle
ob_sp_l_ext_down.parent = ob_spoilers
ob_sp_l_ext_down.location = (0.004051, 0.00858, 0.02126)
ob_sp_l_ext_down.show_transparent = True
ob_sp_l_ext_down.lineart.crease_threshold = 0.0
_m = ob_sp_l_ext_down.modifiers.new('Auto Smooth', 'NODES')
_m.node_group = ng_auto_smooth
_gi = [s.identifier for s in ng_auto_smooth.interface.items_tree if s.item_type == 'SOCKET' and s.in_out == 'INPUT']
_m[_gi[1]] = 0.7854  # Angle
ob_sp_l_ext_up.parent = ob_spoilers
ob_sp_l_ext_up.location = (0.004051, 0.00858, 0.02126)
ob_sp_l_ext_up.show_transparent = True
ob_sp_l_ext_up.lineart.crease_threshold = 0.0
_m = ob_sp_l_ext_up.modifiers.new('Auto Smooth', 'NODES')
_m.node_group = ng_auto_smooth
_gi = [s.identifier for s in ng_auto_smooth.interface.items_tree if s.item_type == 'SOCKET' and s.in_out == 'INPUT']
_m[_gi[1]] = 0.7854  # Angle
ob_sp_l_int_down.parent = ob_spoilers
ob_sp_l_int_down.location = (0.001046, 0.007493, 0.01239)
ob_sp_l_int_down.show_transparent = True
ob_sp_l_int_down.lineart.crease_threshold = 0.0
_m = ob_sp_l_int_down.modifiers.new('Auto Smooth', 'NODES')
_m.node_group = ng_auto_smooth
_gi = [s.identifier for s in ng_auto_smooth.interface.items_tree if s.item_type == 'SOCKET' and s.in_out == 'INPUT']
_m[_gi[1]] = 0.7854  # Angle
ob_sp_l_int_up.parent = ob_spoilers
ob_sp_l_int_up.location = (0.001046, 0.007493, 0.01239)
ob_sp_l_int_up.show_transparent = True
ob_sp_l_int_up.lineart.crease_threshold = 0.0
_m = ob_sp_l_int_up.modifiers.new('Auto Smooth', 'NODES')
_m.node_group = ng_auto_smooth
_gi = [s.identifier for s in ng_auto_smooth.interface.items_tree if s.item_type == 'SOCKET' and s.in_out == 'INPUT']
_m[_gi[1]] = 0.7854  # Angle
ob_sp_r_ext_down.parent = ob_spoilers
ob_sp_r_ext_down.location = (-0.005504, 0.005125, -0.006946)
ob_sp_r_ext_down.show_transparent = True
ob_sp_r_ext_down.lineart.crease_threshold = 0.0
_m = ob_sp_r_ext_down.modifiers.new('Auto Smooth', 'NODES')
_m.node_group = ng_auto_smooth
_gi = [s.identifier for s in ng_auto_smooth.interface.items_tree if s.item_type == 'SOCKET' and s.in_out == 'INPUT']
_m[_gi[1]] = 0.7854  # Angle
ob_sp_r_ext_up.parent = ob_spoilers
ob_sp_r_ext_up.location = (-0.005504, 0.005125, -0.006946)
ob_sp_r_ext_up.show_transparent = True
ob_sp_r_ext_up.lineart.crease_threshold = 0.0
_m = ob_sp_r_ext_up.modifiers.new('Auto Smooth', 'NODES')
_m.node_group = ng_auto_smooth
_gi = [s.identifier for s in ng_auto_smooth.interface.items_tree if s.item_type == 'SOCKET' and s.in_out == 'INPUT']
_m[_gi[1]] = 0.7854  # Angle
ob_sp_r_int_down.parent = ob_spoilers
ob_sp_r_int_down.location = (-0.002441, 0.006232, 0.002095)
ob_sp_r_int_down.show_transparent = True
ob_sp_r_int_down.lineart.crease_threshold = 0.0
_m = ob_sp_r_int_down.modifiers.new('Auto Smooth', 'NODES')
_m.node_group = ng_auto_smooth
_gi = [s.identifier for s in ng_auto_smooth.interface.items_tree if s.item_type == 'SOCKET' and s.in_out == 'INPUT']
_m[_gi[1]] = 0.7854  # Angle
ob_sp_r_int_up.parent = ob_spoilers
ob_sp_r_int_up.location = (-0.002441, 0.006232, 0.002095)
ob_sp_r_int_up.show_transparent = True
ob_sp_r_int_up.lineart.crease_threshold = 0.0
_m = ob_sp_r_int_up.modifiers.new('Auto Smooth', 'NODES')
_m.node_group = ng_auto_smooth
_gi = [s.identifier for s in ng_auto_smooth.interface.items_tree if s.item_type == 'SOCKET' and s.in_out == 'INPUT']
_m[_gi[1]] = 0.7854  # Angle
ob_spoilers.parent = ob_fp_instrument
ob_spoilers.location = (-0.008243, 0.03044, 0.006025)
ob_spoilers.empty_display_size = 0.01
ob_spoilers.lineart.crease_threshold = 0.0
ob_wing_ext_trans_switch.parent = ob_fp_switches
ob_wing_ext_trans_switch.location = (-0.02684, 0.03167, -0.04891)
ob_wing_ext_trans_switch.show_transparent = True
ob_wing_ext_trans_switch.lineart.crease_threshold = 0.0
_m = ob_wing_ext_trans_switch.modifiers.new('Auto Smooth', 'NODES')
_m.node_group = ng_auto_smooth
_gi = [s.identifier for s in ng_auto_smooth.interface.items_tree if s.item_type == 'SOCKET' and s.in_out == 'INPUT']
_m[_gi[1]] = 0.7854  # Angle

# ---- collection membership
col_collection.objects.link(ob_a1p_needles)
col_collection.objects.link(ob_antiskid_spoiler_switch)
col_collection.objects.link(ob_dump_switch)
col_collection.objects.link(ob_feed_switch)
col_collection.objects.link(ob_fp_instrument)
col_collection.objects.link(ob_fp_mount)
col_collection.objects.link(ob_fp_switches)
col_collection.objects.link(ob_fuel_panel)
col_collection.objects.link(ob_hotspots)
col_collection.objects.link(ob_left_spoilers_off)
col_collection.objects.link(ob_master_reset_button)
col_collection.objects.link(ob_mm_fuel_panel)
col_collection.objects.link(ob_mount1)
col_collection.objects.link(ob_needle_horiz_l)
col_collection.objects.link(ob_needle_horiz_r)
col_collection.objects.link(ob_needle_rudder_l)
col_collection.objects.link(ob_needle_rudder_r)
col_collection.objects.link(ob_qty_sel_switch)
col_collection.objects.link(ob_qty_sel_switch_down)
col_collection.objects.link(ob_qty_sel_switch_up)
col_collection.objects.link(ob_refuel_probe_switch)
col_collection.objects.link(ob_right_spoilers_off)
col_collection.objects.link(ob_sp_l_ext_down)
col_collection.objects.link(ob_sp_l_ext_up)
col_collection.objects.link(ob_sp_l_int_down)
col_collection.objects.link(ob_sp_l_int_up)
col_collection.objects.link(ob_sp_r_ext_down)
col_collection.objects.link(ob_sp_r_ext_up)
col_collection.objects.link(ob_sp_r_int_down)
col_collection.objects.link(ob_sp_r_int_up)
col_collection.objects.link(ob_spoilers)
col_collection.objects.link(ob_wing_ext_trans_switch)

# ---- scene / render settings (as saved in the file)
scene.frame_start = 1; scene.frame_end = 250; scene.frame_set(1)
scene.render.engine = 'BLENDER_EEVEE_NEXT'
scene.cycles.use_denoising = False
scene.cycles.samples = 128
scene.cycles.sampling_pattern = 'TABULATED_SOBOL'
scene.cycles.use_adaptive_sampling = False
scene.cycles.use_light_tree = False
scene.view_settings.view_transform = 'Filmic'
bpy.context.view_layer.update()

# ---- added for rendering (the .blend has no active camera and no usable light): camera, sun
cam_auto = bpy.data.cameras.new('AutoCamera')
cam_auto.lens = 50.0
cam_auto.sensor_width = 36.0
cam_auto.clip_end = 1000.0
ob_auto_camera = bpy.data.objects.new('AutoCamera', cam_auto)
scene.collection.objects.link(ob_auto_camera)
ob_auto_camera.location = (0.342674, -0.341848, 0.376441)
ob_auto_camera.rotation_euler = (1.09748, -7.21219e-08, 0.694738)
scene.camera = ob_auto_camera
light_auto_sun = bpy.data.lights.new('AutoSun', 'SUN')
light_auto_sun.energy = 3.0
light_auto_sun.angle = 0.0523599
ob_auto_sun = bpy.data.objects.new('AutoSun', light_auto_sun)
scene.collection.objects.link(ob_auto_sun)
ob_auto_sun.rotation_euler = (0.872665, 0.174533, 0.523599)
bpy.context.view_layer.update()
